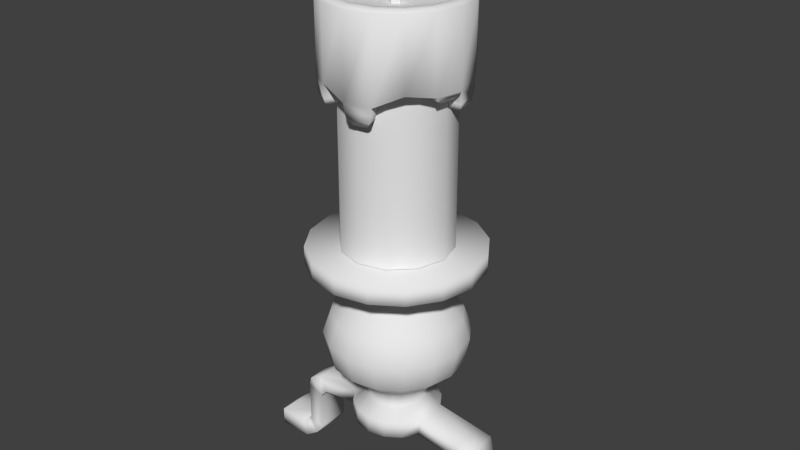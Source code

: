 # Source: candle_man.blend  (saved by Blender 2.67.0; exported with 4.5.12 LTS)
import bpy
from mathutils import Matrix  # noqa: F401  (used for matrix-valued properties, if any)

bpy.ops.wm.read_factory_settings(use_empty=True)
scene = bpy.context.scene
scene.name = 'Scene'

# ---- collections
col_collection_1 = bpy.data.collections.new('Collection 1'); scene.collection.children.link(col_collection_1)

# ---- world
world_world = bpy.data.worlds.new('World'); scene.world = world_world
world_world.color = (0.05088, 0.05088, 0.05088)
world_world.use_sun_shadow = False
world_world.sun_shadow_jitter_overblur = 0.0
world_world.cycles.sampling_method = 'MANUAL'
world_world.cycles.sample_map_resolution = 256

# ---- meshes
me_cylinder_002 = bpy.data.meshes.new('Cylinder.002')
me_cylinder_002.from_pydata([(0.0, -0.2127, 0.1925), (0.0, -0.2127, -0.04905), (-0.08141, -0.1965, 0.1925), (-0.08141, -0.1965, -0.0203), (-0.1504, -0.1504, 0.1925), (-0.1504, -0.1504, -0.02785), (-0.1965, -0.08141, 0.1925), (-0.1965, -0.08141, -0.0235), (-0.2127, 9.299e-09, 0.1925), (-0.2127, 9.299e-09, -0.04194), (-0.1965, 0.08141, 0.1925), (-0.1965, 0.08141, -0.0398), (-0.1504, 0.1504, 0.1925), (-0.1504, 0.1504, -0.02083), (-0.08141, 0.1965, 0.1925), (-0.08141, 0.1965, -0.02785), (-3.212e-08, 0.2127, 0.1925), (-3.212e-08, 0.2127, -0.04934), (0.08141, 0.1965, 0.1925), (0.08141, 0.1965, -0.02785), (0.1504, 0.1504, 0.1925), (0.1504, 0.1504, -0.02175), (0.1965, 0.08141, 0.1925), (0.1965, 0.08141, -0.01117), (0.2127, -2.537e-09, 0.1925), (0.2127, -2.537e-09, -0.02785), (0.1965, -0.08141, 0.1925), (0.1965, -0.08141, -0.02785), (0.1504, -0.1504, 0.1925), (0.1504, -0.1504, -0.01505), (0.08141, -0.1965, 0.1925), (0.08141, -0.1965, -0.04955), (-4.107e-10, -0.2017, 0.2018), (-0.07719, -0.1864, 0.2018), (-0.1426, -0.1426, 0.2018), (-0.1864, -0.07719, 0.2018), (-0.2017, 8.694e-09, 0.2018), (-0.1864, 0.07719, 0.2018), (-0.1426, 0.1426, 0.2018), (-0.07719, 0.1864, 0.2018), (-3.087e-08, 0.2017, 0.2018), (0.07719, 0.1864, 0.2018), (0.1426, 0.1426, 0.2018), (0.1864, 0.07719, 0.2018), (0.2017, -2.529e-09, 0.2018), (0.1864, -0.07719, 0.2018), (0.1426, -0.1426, 0.2018), (0.07719, -0.1864, 0.2018), (-3.275e-09, -0.1774, 0.2018), (-0.06788, -0.1639, 0.2018), (-0.1254, -0.1254, 0.2018), (-0.1639, -0.06788, 0.2018), (-0.1774, 7.359e-09, 0.2018), (-0.1639, 0.06788, 0.2018), (-0.1254, 0.1254, 0.2018), (-0.06788, 0.1639, 0.2018), (-3.006e-08, 0.1774, 0.2018), (0.06788, 0.1639, 0.2018), (0.1254, 0.1254, 0.2018), (0.1639, 0.06788, 0.2018), (0.1774, -2.51e-09, 0.2018), (0.1639, -0.06788, 0.2018), (0.1254, -0.1254, 0.2018), (0.06788, -0.1639, 0.2018), (-4.056e-09, -0.1686, 0.1956), (-0.06452, -0.1558, 0.1956), (-0.1192, -0.1192, 0.1956), (-0.1558, -0.06452, 0.1956), (-0.1686, 6.837e-09, 0.1956), (-0.1558, 0.06452, 0.1956), (-0.1192, 0.1192, 0.1956), (-0.06452, 0.1558, 0.1956), (-2.951e-08, 0.1686, 0.1956), (0.06452, 0.1558, 0.1956), (0.1192, 0.1192, 0.1956), (0.1558, 0.06452, 0.1956), (0.1686, -2.543e-09, 0.1956), (0.1558, -0.06452, 0.1956), (0.1192, -0.1192, 0.1956), (0.06452, -0.1558, 0.1956), (-5.496e-09, -0.1546, 0.1784), (-0.05917, -0.1428, 0.1784), (-0.1093, -0.1093, 0.1784), (-0.1428, -0.05917, 0.1784), (-0.1546, 6.424e-09, 0.1784), (-0.1428, 0.05917, 0.1784), (-0.1093, 0.1093, 0.1784), (-0.05917, 0.1428, 0.1784), (-2.884e-08, 0.1546, 0.1784), (0.05917, 0.1428, 0.1784), (0.1093, 0.1093, 0.1784), (0.1428, 0.05917, 0.1784), (0.1546, -2.178e-09, 0.1784), (0.1428, -0.05917, 0.1784), (0.1093, -0.1093, 0.1784), (0.05917, -0.1428, 0.1784), (-6.899e-09, -0.1427, 0.1656), (-0.05462, -0.1319, 0.1656), (-0.1009, -0.1009, 0.1656), (-0.1319, -0.05462, 0.1656), (-0.1427, 5.545e-09, 0.1656), (-0.1319, 0.05462, 0.1656), (-0.1009, 0.1009, 0.1656), (-0.05462, 0.1319, 0.1656), (-2.845e-08, 0.1427, 0.1656), (0.05462, 0.1319, 0.1656), (0.1009, 0.1009, 0.1656), (0.1319, 0.05462, 0.1656), (0.1427, -2.396e-09, 0.1656), (0.1319, -0.05462, 0.1656), (0.1009, -0.1009, 0.1656), (0.05462, -0.1319, 0.1656), (-2.039e-09, -0.158, -0.04905), (-0.06046, -0.146, -0.0203), (-0.1117, -0.1117, -0.02785), (-0.146, -0.06046, -0.0235), (-0.158, 6.295e-09, -0.04194), (-0.146, 0.06046, -0.0398), (-0.1117, 0.1117, -0.02083), (-0.06046, 0.146, -0.02785), (-2.59e-08, 0.158, -0.04934), (0.06046, 0.146, -0.02785), (0.1117, 0.1117, -0.02175), (0.146, 0.06046, -0.01117), (0.158, -2.496e-09, -0.02785), (0.146, -0.06046, -0.02785), (0.1117, -0.1117, -0.01505), (0.06046, -0.146, -0.04955), (0.01808, -0.1952, -0.1091), (0.058, -0.1872, -0.1091), (0.01808, -0.1684, -0.1091), (0.04773, -0.1625, -0.1091), (-0.09041, -0.1757, -0.08538), (-0.1277, -0.1508, -0.08538), (-0.07909, -0.1484, -0.08538), (-0.1068, -0.1298, -0.08538), (-0.1506, -0.1365, -0.04804), (-0.1837, -0.08693, -0.04804), (-0.1228, -0.1087, -0.04804), (-0.1474, -0.0719, -0.04804), (-0.1984, 0.01473, -0.1004), (-0.189, 0.06233, -0.1004), (-0.1664, 0.01473, -0.1004), (-0.1594, 0.05009, -0.1004), (-0.1238, 0.1508, -0.07244), (-0.09198, 0.1721, -0.07244), (-0.1059, 0.133, -0.07244), (-0.08233, 0.1488, -0.07244), (-0.05975, 0.1879, -0.1393), (-0.01672, 0.1965, -0.1393), (-0.04868, 0.1612, -0.1393), (-0.01672, 0.1676, -0.1393), (0.08789, 0.1815, -0.05688), (0.1341, 0.1507, -0.05688), (0.07386, 0.1477, -0.05688), (0.1082, 0.1248, -0.05688), (0.1887, 0.06166, -0.08717), (0.1979, 0.01524, -0.08717), (0.1599, 0.04972, -0.08717), (0.1667, 0.01524, -0.08717), (0.1952, -0.01805, -0.05009), (0.1873, -0.05803, -0.05009), (0.1683, -0.01805, -0.05009), (0.1624, -0.04775, -0.05009), (0.05914, -0.1477, -0.07273), (0.07897, -0.1956, -0.07273), (0.001884, -0.2109, -0.07273), (0.001884, -0.1591, -0.07273), (0.006739, -0.1619, -0.09411), (0.07268, -0.1931, -0.09411), (0.006739, -0.2062, -0.09411), (0.05572, -0.1521, -0.09411), (-0.1592, 0.002167, -0.06352), (-0.2106, 0.002167, -0.06352), (-0.1954, 0.0786, -0.06352), (-0.148, 0.05894, -0.06352), (0.1105, 0.1163, -0.04382), (0.0652, 0.1466, -0.04382), (0.0837, 0.1912, -0.04382), (0.1447, 0.1505, -0.04382), (0.1493, -0.05787, -0.03897), (0.1601, -0.003689, -0.03897), (0.1946, -0.07663, -0.03897), (0.2092, -0.003689, -0.03897), (-0.1509, -0.1187, -0.05761), (-0.1674, -0.09399, -0.05761), (-0.1371, -0.1048, -0.05761), (-0.1493, -0.0865, -0.05761), (-0.1101, -0.1176, -0.0754), (-0.06653, -0.1468, -0.0754), (-0.08434, -0.1898, -0.0754), (-0.143, -0.1505, -0.0754), (-0.07852, 0.1954, -0.1061), (-0.002228, 0.2106, -0.1061), (-0.05889, 0.148, -0.1061), (-0.002228, 0.1593, -0.1061), (-0.06303, -0.1463, -0.06399), (-0.08265, -0.1937, -0.06399), (-0.111, -0.1142, -0.06399), (-0.1473, -0.1505, -0.06399), (-0.1613, 0.005802, -0.08513), (-0.1513, 0.05638, -0.08513), (-0.2071, 0.005802, -0.08513), (-0.1936, 0.07389, -0.08513), (-0.004621, 0.1606, -0.1242), (-0.004621, 0.2082, -0.1242), (-0.05721, 0.1502, -0.1242), (-0.07542, 0.1942, -0.1242), (-0.1106, 0.1157, -0.05237), (-0.1454, 0.1505, -0.05237), (-0.0834, 0.1919, -0.05237), (-0.06458, 0.1465, -0.05237), (-0.1097, 0.1192, -0.0624), (-0.08511, 0.188, -0.0624), (-0.06812, 0.147, -0.0624), (-0.1411, 0.1506, -0.0624), (0.1521, 0.05572, -0.07641), (0.2062, 0.006729, -0.07641), (0.1619, 0.006729, -0.07641), (0.1931, 0.07269, -0.07641), (0.16, 0.003509, -0.06566), (0.2093, 0.003509, -0.06566), (0.1947, 0.07686, -0.06566), (0.1492, 0.05799, -0.06566)], [], [(0, 2, 3, 1), (2, 4, 5, 3), (4, 6, 7, 5), (6, 8, 9, 7), (8, 10, 11, 9), (10, 12, 13, 11), (12, 14, 15, 13), (14, 16, 17, 15), (16, 18, 19, 17), (18, 20, 21, 19), (20, 22, 23, 21), (22, 24, 25, 23), (24, 26, 27, 25), (26, 28, 29, 27), (169, 129, 131, 171), (30, 0, 1, 31), (28, 30, 31, 29), (14, 39, 40, 16), (43, 59, 60, 44), (10, 37, 38, 12), (6, 35, 36, 8), (2, 33, 34, 4), (28, 46, 47, 30), (24, 44, 45, 26), (0, 32, 33, 2), (20, 42, 43, 22), (16, 40, 41, 18), (12, 38, 39, 14), (8, 36, 37, 10), (4, 34, 35, 6), (30, 47, 32, 0), (26, 45, 46, 28), (22, 43, 44, 24), (18, 41, 42, 20), (58, 74, 75, 59), (37, 53, 54, 38), (44, 60, 61, 45), (38, 54, 55, 39), (32, 48, 49, 33), (45, 61, 62, 46), (39, 55, 56, 40), (33, 49, 50, 34), (46, 62, 63, 47), (40, 56, 57, 41), (34, 50, 51, 35), (47, 63, 48, 32), (41, 57, 58, 42), (35, 51, 52, 36), (42, 58, 59, 43), (36, 52, 53, 37), (79, 95, 80, 64), (52, 68, 69, 53), (59, 75, 76, 60), (53, 69, 70, 54), (60, 76, 77, 61), (54, 70, 71, 55), (48, 64, 65, 49), (61, 77, 78, 62), (55, 71, 72, 56), (49, 65, 66, 50), (62, 78, 79, 63), (56, 72, 73, 57), (50, 66, 67, 51), (63, 79, 64, 48), (57, 73, 74, 58), (51, 67, 68, 52), (94, 110, 111, 95), (73, 89, 90, 74), (67, 83, 84, 68), (74, 90, 91, 75), (68, 84, 85, 69), (75, 91, 92, 76), (69, 85, 86, 70), (76, 92, 93, 77), (70, 86, 87, 71), (64, 80, 81, 65), (77, 93, 94, 78), (71, 87, 88, 72), (65, 81, 82, 66), (78, 94, 95, 79), (72, 88, 89, 73), (66, 82, 83, 67), (96, 111, 110, 109, 108, 107, 106, 105, 104, 103, 102, 101, 100, 99, 98, 97), (88, 104, 105, 89), (82, 98, 99, 83), (95, 111, 96, 80), (89, 105, 106, 90), (83, 99, 100, 84), (90, 106, 107, 91), (84, 100, 101, 85), (91, 107, 108, 92), (85, 101, 102, 86), (92, 108, 109, 93), (86, 102, 103, 87), (80, 96, 97, 81), (93, 109, 110, 94), (87, 103, 104, 88), (81, 97, 98, 82), (128, 130, 131, 129), (29, 126, 125, 27), (219, 156, 158, 216), (205, 149, 148, 207), (13, 118, 117, 11), (9, 116, 115, 7), (188, 135, 133, 191), (31, 127, 126, 29), (182, 161, 160, 183), (3, 113, 112, 1), (23, 123, 122, 21), (19, 121, 120, 17), (215, 144, 146, 212), (202, 140, 142, 200), (5, 136, 138, 114), (168, 130, 128, 170), (170, 128, 129, 169), (133, 135, 134, 132), (191, 133, 132, 190), (190, 132, 134, 189), (7, 137, 136, 5), (115, 139, 137, 7), (141, 143, 142, 140), (203, 141, 140, 202), (201, 143, 141, 203), (145, 147, 146, 144), (214, 147, 145, 213), (213, 145, 144, 215), (149, 151, 150, 148), (207, 148, 150, 206), (204, 151, 149, 205), (153, 155, 154, 152), (178, 152, 154, 177), (179, 153, 152, 178), (176, 155, 153, 179), (157, 159, 158, 156), (218, 159, 157, 217), (217, 157, 156, 219), (161, 163, 162, 160), (183, 160, 162, 181), (180, 163, 161, 182), (31, 165, 164, 127), (112, 167, 166, 1), (1, 166, 165, 31), (165, 169, 171, 164), (167, 168, 170, 166), (173, 202, 200, 172), (199, 191, 190, 197), (166, 170, 169, 165), (5, 199, 197, 3), (3, 197, 196, 113), (117, 175, 174, 11), (114, 198, 199, 5), (198, 188, 191, 199), (197, 190, 189, 196), (11, 174, 173, 9), (9, 173, 172, 116), (193, 205, 207, 192), (174, 203, 202, 173), (120, 195, 193, 17), (137, 185, 184, 136), (175, 201, 203, 174), (192, 207, 206, 194), (17, 193, 192, 15), (15, 192, 194, 119), (139, 187, 185, 137), (195, 204, 205, 193), (185, 187, 186, 184), (15, 210, 209, 13), (136, 184, 186, 138), (119, 211, 210, 15), (13, 209, 208, 118), (211, 214, 213, 210), (209, 215, 212, 208), (19, 178, 177, 121), (122, 176, 179, 21), (124, 220, 221, 25), (210, 213, 215, 209), (25, 221, 222, 23), (21, 179, 178, 19), (25, 183, 181, 124), (221, 217, 219, 222), (23, 222, 223, 123), (222, 219, 216, 223), (125, 180, 182, 27), (220, 218, 217, 221), (27, 182, 183, 25)])
me_cylinder_002.polygons.foreach_set('use_smooth', [True] * 185)
_uv = me_cylinder_002.uv_layers.new(name='UVMap')
_uv.uv.foreach_set('vector', [0.7572, 0.6081, 0.7484, 0.6315, 0.9186, 0.7015, 0.9467, 0.6632, 0.7484, 0.6315, 0.7378, 0.6537, 0.9018, 0.7464, 0.9186, 0.7015, 0.7378, 0.6537, 0.7251, 0.6746, 0.8694, 0.7779, 0.9018, 0.7464, 0.7251, 0.6746, 0.7106, 0.694, 0.8518, 0.8179, 0.8694, 0.7779, 0.7106, 0.694, 0.6938, 0.7116, 0.8264, 0.8449, 0.8518, 0.8179, 0.6938, 0.7116, 0.6758, 0.7268, 0.7899, 0.8679, 0.8264, 0.8449, 0.6758, 0.7268, 0.6565, 0.7402, 0.7594, 0.9048, 0.7899, 0.8679, 0.6565, 0.7402, 0.6361, 0.7513, 0.7205, 0.9369, 0.7594, 0.9048, 0.6361, 0.7513, 0.6141, 0.7604, 0.6731, 0.9294, 0.7205, 0.9369, 0.6141, 0.7604, 0.5906, 0.7667, 0.6348, 0.931, 0.6731, 0.9294, 0.5906, 0.7667, 0.5662, 0.7698, 0.5944, 0.9322, 0.6348, 0.931, 0.5662, 0.7698, 0.54, 0.7694, 0.5583, 0.9372, 0.5944, 0.9322, 0.7667, 0.4952, 0.7696, 0.527, 0.9393, 0.5424, 0.9391, 0.5097, 0.7696, 0.527, 0.7682, 0.5557, 0.9297, 0.5824, 0.9393, 0.5424, 0.9783, 0.642, 0.9838, 0.6463, 0.9904, 0.6464, 0.9898, 0.6354, 0.7641, 0.5826, 0.7572, 0.6081, 0.9467, 0.6632, 0.9522, 0.6272, 0.7682, 0.5557, 0.7641, 0.5826, 0.9522, 0.6272, 0.9297, 0.5824, 0.6565, 0.7402, 0.6533, 0.7349, 0.6334, 0.7458, 0.6361, 0.7513, 0.5658, 0.7633, 0.5656, 0.7558, 0.5428, 0.7548, 0.5409, 0.7624, 0.6938, 0.7116, 0.6895, 0.707, 0.672, 0.7219, 0.6758, 0.7268, 0.7251, 0.6746, 0.7198, 0.671, 0.7056, 0.6899, 0.7106, 0.694, 0.7484, 0.6315, 0.7424, 0.629, 0.7321, 0.6507, 0.7378, 0.6537, 0.7682, 0.5557, 0.761, 0.5551, 0.7572, 0.5813, 0.7641, 0.5826, 0.7667, 0.4952, 0.7582, 0.497, 0.7619, 0.5273, 0.7696, 0.527, 0.7572, 0.6081, 0.7508, 0.606, 0.7424, 0.629, 0.7484, 0.6315, 0.5906, 0.7667, 0.5894, 0.7604, 0.5658, 0.7633, 0.5662, 0.7698, 0.6361, 0.7513, 0.6334, 0.7458, 0.6121, 0.7544, 0.6141, 0.7604, 0.6758, 0.7268, 0.672, 0.7219, 0.6533, 0.7349, 0.6565, 0.7402, 0.7106, 0.694, 0.7056, 0.6899, 0.6895, 0.707, 0.6938, 0.7116, 0.7378, 0.6537, 0.7321, 0.6507, 0.7198, 0.671, 0.7251, 0.6746, 0.7641, 0.5826, 0.7572, 0.5813, 0.7508, 0.606, 0.7572, 0.6081, 0.7696, 0.527, 0.7619, 0.5273, 0.761, 0.5551, 0.7682, 0.5557, 0.5662, 0.7698, 0.5658, 0.7633, 0.5409, 0.7624, 0.54, 0.7694, 0.6141, 0.7604, 0.6121, 0.7544, 0.5894, 0.7604, 0.5906, 0.7667, 0.5881, 0.753, 0.5872, 0.7483, 0.5654, 0.7509, 0.5656, 0.7558, 0.6895, 0.707, 0.6844, 0.7015, 0.6676, 0.7161, 0.672, 0.7219, 0.7582, 0.497, 0.7487, 0.5004, 0.7527, 0.5276, 0.7619, 0.5273, 0.672, 0.7219, 0.6676, 0.7161, 0.6495, 0.7286, 0.6533, 0.7349, 0.7508, 0.606, 0.7431, 0.6036, 0.7352, 0.6259, 0.7424, 0.629, 0.7619, 0.5273, 0.7527, 0.5276, 0.7524, 0.5543, 0.761, 0.5551, 0.6533, 0.7349, 0.6495, 0.7286, 0.6303, 0.7391, 0.6334, 0.7458, 0.7424, 0.629, 0.7352, 0.6259, 0.7254, 0.647, 0.7321, 0.6507, 0.761, 0.5551, 0.7524, 0.5543, 0.7491, 0.5796, 0.7572, 0.5813, 0.6334, 0.7458, 0.6303, 0.7391, 0.6098, 0.7474, 0.6121, 0.7544, 0.7321, 0.6507, 0.7254, 0.647, 0.7135, 0.6667, 0.7198, 0.671, 0.7572, 0.5813, 0.7491, 0.5796, 0.7431, 0.6036, 0.7508, 0.606, 0.6121, 0.7544, 0.6098, 0.7474, 0.5881, 0.753, 0.5894, 0.7604, 0.7198, 0.671, 0.7135, 0.6667, 0.6999, 0.685, 0.7056, 0.6899, 0.5894, 0.7604, 0.5881, 0.753, 0.5656, 0.7558, 0.5658, 0.7633, 0.7056, 0.6899, 0.6999, 0.685, 0.6844, 0.7015, 0.6895, 0.707, 0.7438, 0.5786, 0.7249, 0.5756, 0.7203, 0.5971, 0.7383, 0.602, 0.6999, 0.685, 0.6962, 0.6819, 0.6812, 0.6981, 0.6844, 0.7015, 0.5656, 0.7558, 0.5654, 0.7509, 0.5436, 0.7501, 0.5428, 0.7548, 0.6844, 0.7015, 0.6812, 0.6981, 0.6648, 0.7124, 0.6676, 0.7161, 0.7487, 0.5004, 0.7431, 0.5019, 0.7469, 0.528, 0.7527, 0.5276, 0.6676, 0.7161, 0.6648, 0.7124, 0.6471, 0.7247, 0.6495, 0.7286, 0.7431, 0.6036, 0.7383, 0.602, 0.7306, 0.624, 0.7352, 0.6259, 0.7527, 0.5276, 0.7469, 0.528, 0.7469, 0.5539, 0.7524, 0.5543, 0.6495, 0.7286, 0.6471, 0.7247, 0.6284, 0.7349, 0.6303, 0.7391, 0.7352, 0.6259, 0.7306, 0.624, 0.7211, 0.6446, 0.7254, 0.647, 0.7524, 0.5543, 0.7469, 0.5539, 0.7438, 0.5786, 0.7491, 0.5796, 0.6303, 0.7391, 0.6284, 0.7349, 0.6084, 0.7429, 0.6098, 0.7474, 0.7254, 0.647, 0.7211, 0.6446, 0.7095, 0.664, 0.7135, 0.6667, 0.7491, 0.5796, 0.7438, 0.5786, 0.7383, 0.602, 0.7431, 0.6036, 0.6098, 0.7474, 0.6084, 0.7429, 0.5872, 0.7483, 0.5881, 0.753, 0.7135, 0.6667, 0.7095, 0.664, 0.6962, 0.6819, 0.6999, 0.685, 0.7272, 0.5531, 0.7148, 0.5527, 0.7131, 0.5738, 0.7249, 0.5756, 0.6084, 0.7429, 0.603, 0.7269, 0.5842, 0.7316, 0.5872, 0.7483, 0.7095, 0.664, 0.6947, 0.6544, 0.6827, 0.6709, 0.6962, 0.6819, 0.5872, 0.7483, 0.5842, 0.7316, 0.5648, 0.7335, 0.5654, 0.7509, 0.6962, 0.6819, 0.6827, 0.6709, 0.6691, 0.6858, 0.6812, 0.6981, 0.5654, 0.7509, 0.5648, 0.7335, 0.5444, 0.732, 0.5436, 0.7501, 0.6812, 0.6981, 0.6691, 0.6858, 0.6542, 0.6991, 0.6648, 0.7124, 0.7431, 0.5019, 0.7225, 0.5048, 0.7267, 0.5296, 0.7469, 0.528, 0.6648, 0.7124, 0.6542, 0.6991, 0.6381, 0.7104, 0.6471, 0.7247, 0.7383, 0.602, 0.7203, 0.5971, 0.7137, 0.6174, 0.7306, 0.624, 0.7469, 0.528, 0.7267, 0.5296, 0.7272, 0.5531, 0.7469, 0.5539, 0.6471, 0.7247, 0.6381, 0.7104, 0.6211, 0.7198, 0.6284, 0.7349, 0.7306, 0.624, 0.7137, 0.6174, 0.7051, 0.6365, 0.7211, 0.6446, 0.7469, 0.5539, 0.7272, 0.5531, 0.7249, 0.5756, 0.7438, 0.5786, 0.6284, 0.7349, 0.6211, 0.7198, 0.603, 0.7269, 0.6084, 0.7429, 0.7211, 0.6446, 0.7051, 0.6365, 0.6947, 0.6544, 0.7095, 0.664, 0.9385, 0.8573, 0.912, 0.8573, 0.8876, 0.8674, 0.8689, 0.8862, 0.8588, 0.9106, 0.8588, 0.9371, 0.8689, 0.9615, 0.8876, 0.9802, 0.912, 0.9903, 0.9385, 0.9903, 0.9629, 0.9802, 0.9817, 0.9615, 0.9918, 0.9371, 0.9918, 0.9106, 0.9817, 0.8862, 0.9629, 0.8674, 0.6211, 0.7198, 0.6166, 0.7103, 0.5998, 0.717, 0.603, 0.7269, 0.7051, 0.6365, 0.6951, 0.6314, 0.6854, 0.6484, 0.6947, 0.6544, 0.7249, 0.5756, 0.7131, 0.5738, 0.709, 0.5941, 0.7203, 0.5971, 0.603, 0.7269, 0.5998, 0.717, 0.5824, 0.7214, 0.5842, 0.7316, 0.6947, 0.6544, 0.6854, 0.6484, 0.6742, 0.664, 0.6827, 0.6709, 0.5842, 0.7316, 0.5824, 0.7214, 0.5647, 0.7232, 0.5648, 0.7335, 0.6827, 0.6709, 0.6742, 0.664, 0.6614, 0.6782, 0.6691, 0.6858, 0.5648, 0.7335, 0.5647, 0.7232, 0.5469, 0.7216, 0.5444, 0.732, 0.6691, 0.6858, 0.6614, 0.6782, 0.6475, 0.6907, 0.6542, 0.6991, 0.7225, 0.5048, 0.7095, 0.5093, 0.714, 0.5311, 0.7267, 0.5296, 0.6542, 0.6991, 0.6475, 0.6907, 0.6325, 0.7015, 0.6381, 0.7104, 0.7203, 0.5971, 0.709, 0.5941, 0.703, 0.6134, 0.7137, 0.6174, 0.7267, 0.5296, 0.714, 0.5311, 0.7148, 0.5527, 0.7272, 0.5531, 0.6381, 0.7104, 0.6325, 0.7015, 0.6166, 0.7103, 0.6211, 0.7198, 0.7137, 0.6174, 0.703, 0.6134, 0.6951, 0.6314, 0.7051, 0.6365, 0.982, 0.6536, 0.9893, 0.6562, 0.9904, 0.6464, 0.9838, 0.6463, 0.9297, 0.5824, 0.9542, 0.5798, 0.9612, 0.5545, 0.9393, 0.5424, 0.5681, 0.9651, 0.5649, 0.9681, 0.5643, 0.975, 0.5717, 0.9758, 0.7431, 0.9801, 0.7472, 0.9843, 0.7537, 0.983, 0.7549, 0.9774, 0.7899, 0.8679, 0.8106, 0.8749, 0.8278, 0.8661, 0.8264, 0.8449, 0.8518, 0.8179, 0.873, 0.8167, 0.8832, 0.7983, 0.8694, 0.7779, 0.9475, 0.7506, 0.9503, 0.7437, 0.9437, 0.7403, 0.9394, 0.7417, 0.9522, 0.6272, 0.9683, 0.6111, 0.9542, 0.5798, 0.9297, 0.5824, 0.9468, 0.5371, 0.9544, 0.5312, 0.9548, 0.5195, 0.9474, 0.5144, 0.9186, 0.7015, 0.9419, 0.7003, 0.9575, 0.6819, 0.9467, 0.6632, 0.5944, 0.9322, 0.6044, 0.9513, 0.6253, 0.9523, 0.6348, 0.931, 0.6731, 0.9294, 0.683, 0.9518, 0.7066, 0.9561, 0.7205, 0.9369, 0.7983, 0.8956, 0.8001, 0.9002, 0.805, 0.9027, 0.8088, 0.897, 0.8638, 0.8436, 0.866, 0.8495, 0.8719, 0.853, 0.8761, 0.8441, 0.9018, 0.7464, 0.9029, 0.7689, 0.9124, 0.7759, 0.9213, 0.7665, 0.9843, 0.6666, 0.9893, 0.6562, 0.982, 0.6536, 0.9752, 0.6563, 0.9752, 0.6563, 0.982, 0.6536, 0.9838, 0.6463, 0.9783, 0.642, 0.9437, 0.7403, 0.9503, 0.7437, 0.9522, 0.7345, 0.9461, 0.7337, 0.9394, 0.7417, 0.9437, 0.7403, 0.9461, 0.7337, 0.9433, 0.7304, 0.9433, 0.7304, 0.9461, 0.7337, 0.9522, 0.7345, 0.9537, 0.728, 0.8694, 0.7779, 0.8906, 0.7788, 0.9029, 0.7689, 0.9018, 0.7464, 0.8832, 0.7983, 0.8964, 0.7898, 0.8906, 0.7788, 0.8694, 0.7779, 0.8604, 0.8546, 0.8653, 0.8612, 0.8719, 0.853, 0.866, 0.8495, 0.8542, 0.8534, 0.8604, 0.8546, 0.866, 0.8495, 0.8638, 0.8436, 0.8561, 0.8664, 0.8653, 0.8612, 0.8604, 0.8546, 0.8542, 0.8534, 0.7962, 0.9056, 0.8011, 0.9097, 0.805, 0.9027, 0.8001, 0.9002, 0.7969, 0.9161, 0.8011, 0.9097, 0.7962, 0.9056, 0.7908, 0.9059, 0.7908, 0.9059, 0.7962, 0.9056, 0.8001, 0.9002, 0.7983, 0.8956, 0.7472, 0.9843, 0.7477, 0.9914, 0.7563, 0.9885, 0.7537, 0.983, 0.7549, 0.9774, 0.7537, 0.983, 0.7563, 0.9885, 0.7647, 0.9839, 0.7373, 0.9912, 0.7477, 0.9914, 0.7472, 0.9843, 0.7431, 0.9801, 0.6508, 0.9489, 0.65, 0.9598, 0.6636, 0.9582, 0.6618, 0.9491, 0.6656, 0.9421, 0.6618, 0.9491, 0.6636, 0.9582, 0.6729, 0.9564, 0.6459, 0.9433, 0.6508, 0.9489, 0.6618, 0.9491, 0.6656, 0.9421, 0.6397, 0.9587, 0.65, 0.9598, 0.6508, 0.9489, 0.6459, 0.9433, 0.5581, 0.9655, 0.5538, 0.9725, 0.5643, 0.975, 0.5649, 0.9681, 0.547, 0.9679, 0.5538, 0.9725, 0.5581, 0.9655, 0.5571, 0.9614, 0.5571, 0.9614, 0.5581, 0.9655, 0.5649, 0.9681, 0.5681, 0.9651, 0.9544, 0.5312, 0.9649, 0.532, 0.9642, 0.5186, 0.9548, 0.5195, 0.9474, 0.5144, 0.9548, 0.5195, 0.9642, 0.5186, 0.9646, 0.5061, 0.9653, 0.5449, 0.9649, 0.532, 0.9544, 0.5312, 0.9468, 0.5371, 0.9522, 0.6272, 0.9679, 0.636, 0.9808, 0.6227, 0.9683, 0.6111, 0.9575, 0.6819, 0.9719, 0.6751, 0.9638, 0.6592, 0.9467, 0.6632, 0.9467, 0.6632, 0.9638, 0.6592, 0.9679, 0.636, 0.9522, 0.6272, 0.9679, 0.636, 0.9783, 0.642, 0.9898, 0.6354, 0.9808, 0.6227, 0.9719, 0.6751, 0.9843, 0.6666, 0.9752, 0.6563, 0.9638, 0.6592, 0.8587, 0.8333, 0.8638, 0.8436, 0.8761, 0.8441, 0.8754, 0.8303, 0.9344, 0.7426, 0.9394, 0.7417, 0.9433, 0.7304, 0.9395, 0.7268, 0.9638, 0.6592, 0.9752, 0.6563, 0.9783, 0.642, 0.9679, 0.636, 0.9018, 0.7464, 0.9344, 0.7426, 0.9395, 0.7268, 0.9186, 0.7015, 0.9186, 0.7015, 0.9395, 0.7268, 0.9522, 0.7217, 0.9419, 0.7003, 0.8278, 0.8661, 0.8423, 0.8668, 0.8434, 0.85, 0.8264, 0.8449, 0.9213, 0.7665, 0.942, 0.7555, 0.9344, 0.7426, 0.9018, 0.7464, 0.942, 0.7555, 0.9475, 0.7506, 0.9394, 0.7417, 0.9344, 0.7426, 0.9395, 0.7268, 0.9433, 0.7304, 0.9537, 0.728, 0.9522, 0.7217, 0.8264, 0.8449, 0.8434, 0.85, 0.8587, 0.8333, 0.8518, 0.8179, 0.8518, 0.8179, 0.8587, 0.8333, 0.8754, 0.8303, 0.873, 0.8167, 0.7388, 0.9739, 0.7431, 0.9801, 0.7549, 0.9774, 0.7554, 0.9694, 0.8434, 0.85, 0.8542, 0.8534, 0.8638, 0.8436, 0.8587, 0.8333, 0.7066, 0.9561, 0.7279, 0.9845, 0.7388, 0.9739, 0.7205, 0.9369, 0.8906, 0.7788, 0.8977, 0.7797, 0.9031, 0.7757, 0.9029, 0.7689, 0.8423, 0.8668, 0.8561, 0.8664, 0.8542, 0.8534, 0.8434, 0.85, 0.7554, 0.9694, 0.7549, 0.9774, 0.7647, 0.9839, 0.7699, 0.9739, 0.7205, 0.9369, 0.7388, 0.9739, 0.7554, 0.9694, 0.7594, 0.9048, 0.7594, 0.9048, 0.7554, 0.9694, 0.7699, 0.9739, 0.7784, 0.9265, 0.8964, 0.7898, 0.9012, 0.7839, 0.8977, 0.7797, 0.8906, 0.7788, 0.7279, 0.9845, 0.7373, 0.9912, 0.7431, 0.9801, 0.7388, 0.9739, 0.8977, 0.7797, 0.9012, 0.7839, 0.9062, 0.7795, 0.9031, 0.7757, 0.7594, 0.9048, 0.7855, 0.9057, 0.796, 0.891, 0.7899, 0.8679, 0.9029, 0.7689, 0.9031, 0.7757, 0.9062, 0.7795, 0.9124, 0.7759, 0.7784, 0.9265, 0.7916, 0.9195, 0.7855, 0.9057, 0.7594, 0.9048, 0.7899, 0.8679, 0.796, 0.891, 0.8097, 0.8913, 0.8106, 0.8749, 0.7916, 0.9195, 0.7969, 0.9161, 0.7908, 0.9059, 0.7855, 0.9057, 0.796, 0.891, 0.7983, 0.8956, 0.8088, 0.897, 0.8097, 0.8913, 0.6731, 0.9294, 0.6656, 0.9421, 0.6729, 0.9564, 0.683, 0.9518, 0.6253, 0.9523, 0.6397, 0.9587, 0.6459, 0.9433, 0.6348, 0.931, 0.54, 0.9379, 0.5434, 0.9619, 0.5566, 0.9569, 0.5583, 0.9372, 0.7855, 0.9057, 0.7908, 0.9059, 0.7983, 0.8956, 0.796, 0.891, 0.5583, 0.9372, 0.5566, 0.9569, 0.5713, 0.9615, 0.5944, 0.9322, 0.6348, 0.931, 0.6459, 0.9433, 0.6656, 0.9421, 0.6731, 0.9294, 0.9391, 0.5097, 0.9474, 0.5144, 0.9646, 0.5061, 0.9604, 0.4964, 0.5566, 0.9569, 0.5571, 0.9614, 0.5681, 0.9651, 0.5713, 0.9615, 0.5944, 0.9322, 0.5713, 0.9615, 0.5782, 0.9737, 0.6044, 0.9513, 0.5713, 0.9615, 0.5681, 0.9651, 0.5717, 0.9758, 0.5782, 0.9737, 0.9612, 0.5545, 0.9653, 0.5449, 0.9468, 0.5371, 0.9393, 0.5424, 0.5434, 0.9619, 0.547, 0.9679, 0.5571, 0.9614, 0.5566, 0.9569, 0.9393, 0.5424, 0.9468, 0.5371, 0.9474, 0.5144, 0.9391, 0.5097])
me_cylinder_002.use_remesh_preserve_volume = False
me_cylinder_002.use_remesh_preserve_attributes = False
me_cylinder_002.use_mirror_vertex_groups = False
me_cylinder_002.update()
me_cylinder_003 = bpy.data.meshes.new('Cylinder.003')
me_cylinder_003.from_pydata([(-3.124e-10, -0.02721, 0.1906), (0.0, -0.02365, -0.0167), (-0.03242, -0.01778, 0.1906), (-0.02048, -0.01183, -0.0167), (-0.03242, 0.01778, 0.1906), (-0.02048, 0.01183, -0.0167), (2.796e-09, 0.02721, 0.1906), (2.068e-09, 0.02365, -0.0167), (0.02427, 0.01778, 0.1906), (0.02048, 0.01183, -0.0167), (0.02427, -0.01778, 0.1906), (0.02048, -0.01183, -0.0167), (0.0, -0.02365, 0.1272), (-0.02048, -0.01183, 0.1272), (-0.02048, 0.01183, 0.1272), (2.068e-09, 0.02365, 0.1272), (0.02048, 0.01183, 0.1272), (0.02048, -0.01183, 0.1272), (0.02427, 0.01778, 0.136), (2.796e-09, 0.02721, 0.136), (-0.03242, 0.01778, 0.136), (-0.03242, -0.01778, 0.136), (-3.124e-10, -0.02721, 0.136), (0.02427, -0.01778, 0.136)], [], [(12, 13, 3, 1), (13, 14, 5, 3), (14, 15, 7, 5), (15, 16, 9, 7), (17, 12, 1, 11), (16, 17, 11, 9), (0, 10, 8, 6, 4, 2), (22, 21, 13, 12), (21, 20, 14, 13), (20, 19, 15, 14), (19, 18, 16, 15), (23, 22, 12, 17), (18, 23, 17, 16), (8, 10, 23, 18), (0, 2, 21, 22), (4, 6, 19, 20), (2, 4, 20, 21), (10, 0, 22, 23), (6, 8, 18, 19)])
_uv = me_cylinder_003.uv_layers.new(name='UVMap')
_uv.uv.foreach_set('vector', [0.4428, 0.8053, 0.4556, 0.8072, 0.4574, 0.7354, 0.4474, 0.735, 0.4556, 0.8072, 0.4682, 0.8087, 0.4675, 0.7355, 0.4574, 0.7354, 0.4682, 0.8087, 0.4808, 0.8074, 0.4783, 0.7353, 0.4675, 0.7355, 0.4808, 0.8074, 0.4925, 0.8061, 0.4888, 0.7349, 0.4783, 0.7353, 0.4318, 0.8024, 0.4428, 0.8053, 0.4474, 0.735, 0.4367, 0.7343, 0.4925, 0.8061, 0.5037, 0.8034, 0.5001, 0.7343, 0.4888, 0.7349, 0.4645, 0.8686, 0.4759, 0.8641, 0.4759, 0.8474, 0.4645, 0.843, 0.4492, 0.8474, 0.4492, 0.8641, 0.4417, 0.8095, 0.4554, 0.815, 0.4556, 0.8072, 0.4428, 0.8053, 0.4554, 0.815, 0.4682, 0.8153, 0.4682, 0.8087, 0.4556, 0.8072, 0.4682, 0.8153, 0.4813, 0.8118, 0.4808, 0.8074, 0.4682, 0.8087, 0.4813, 0.8118, 0.4922, 0.8109, 0.4925, 0.8061, 0.4808, 0.8074, 0.4304, 0.807, 0.4417, 0.8095, 0.4428, 0.8053, 0.4318, 0.8024, 0.4922, 0.8109, 0.5072, 0.8067, 0.5037, 0.8034, 0.4925, 0.8061, 0.4957, 0.8347, 0.5126, 0.8315, 0.5072, 0.8067, 0.4922, 0.8109, 0.4363, 0.833, 0.451, 0.8363, 0.4554, 0.815, 0.4417, 0.8095, 0.4677, 0.8377, 0.484, 0.8363, 0.4813, 0.8118, 0.4682, 0.8153, 0.451, 0.8363, 0.4677, 0.8377, 0.4682, 0.8153, 0.4554, 0.815, 0.4251, 0.8304, 0.4363, 0.833, 0.4417, 0.8095, 0.4304, 0.807, 0.484, 0.8363, 0.4957, 0.8347, 0.4922, 0.8109, 0.4813, 0.8118])
me_cylinder_003.use_remesh_preserve_volume = False
me_cylinder_003.use_remesh_preserve_attributes = False
me_cylinder_003.use_mirror_vertex_groups = False
me_cylinder_003.update()
me_cylinder_000 = bpy.data.meshes.new('Cylinder.000')
me_cylinder_000.from_pydata([(0.08367, 0.1449, 0.002954), (0.08367, 0.1449, 0.636), (0.1449, 0.08367, 0.002954), (0.1449, 0.08367, 0.636), (0.1673, -7.315e-09, 0.002954), (0.1673, -7.315e-09, 0.636), (0.1449, -0.08367, 0.002954), (0.1449, -0.08367, 0.636), (0.08367, -0.1449, 0.002954), (0.08367, -0.1449, 0.636), (0.08367, 0.1449, 0.3195), (0.1449, 0.08367, 0.3195), (0.1673, -7.315e-09, 0.3195), (0.1449, -0.08367, 0.3195), (0.08367, -0.1449, 0.3195), (0.1449, -0.08367, 0.1612), (0.08367, -0.1449, 0.4778), (0.1449, -0.08367, 0.4778), (0.08367, -0.1449, 0.1612), (0.08367, 0.1449, 0.1612), (0.1449, 0.08367, 0.1612), (0.1673, -7.315e-09, 0.1612), (0.1673, -7.315e-09, 0.4778), (0.1449, 0.08367, 0.4778), (0.08367, 0.1449, 0.4778), (0.0, 0.1673, 0.002954), (0.0, 0.1673, 0.636), (-0.08367, 0.1449, 0.002954), (-0.08367, 0.1449, 0.636), (-0.1449, 0.08367, 0.002954), (-0.1449, 0.08367, 0.636), (-0.1673, -7.315e-09, 0.002954), (-0.1673, -7.315e-09, 0.636), (-0.1449, -0.08367, 0.002954), (-0.1449, -0.08367, 0.636), (-0.08367, -0.1449, 0.002954), (-0.08367, -0.1449, 0.636), (0.0, -0.1673, 0.002954), (0.0, -0.1673, 0.636), (0.0, 0.1673, 0.3195), (-0.08367, 0.1449, 0.3195), (-0.1449, 0.08367, 0.3195), (-0.1673, -7.315e-09, 0.3195), (-0.1449, -0.08367, 0.3195), (-0.08367, -0.1449, 0.3195), (0.0, -0.1673, 0.3195), (-0.1449, -0.08367, 0.1612), (0.0, -0.1673, 0.4778), (-0.08367, -0.1449, 0.4778), (-0.1449, -0.08367, 0.4778), (-0.08367, -0.1449, 0.1612), (0.0, -0.1673, 0.1612), (0.0, 0.1673, 0.1612), (-0.08367, 0.1449, 0.1612), (-0.1449, 0.08367, 0.1612), (-0.1673, -7.315e-09, 0.1612), (-0.1673, -7.315e-09, 0.4778), (-0.1449, 0.08367, 0.4778), (-0.08367, 0.1449, 0.4778), (0.0, 0.1673, 0.4778)], [], [(59, 26, 1, 24), (24, 1, 3, 23), (23, 3, 5, 22), (22, 5, 7, 17), (17, 7, 9, 16), (16, 9, 38, 47), (52, 39, 10, 19), (19, 10, 11, 20), (20, 11, 12, 21), (21, 12, 13, 15), (15, 13, 14, 18), (18, 14, 45, 51), (0, 19, 20, 2), (6, 15, 18, 8), (11, 23, 22, 12), (14, 16, 47, 45), (2, 20, 21, 4), (25, 52, 19, 0), (10, 24, 23, 11), (13, 17, 16, 14), (4, 21, 15, 6), (39, 59, 24, 10), (12, 22, 17, 13), (8, 18, 51, 37), (59, 58, 28, 26), (58, 57, 30, 28), (57, 56, 32, 30), (56, 49, 34, 32), (49, 48, 36, 34), (48, 47, 38, 36), (52, 53, 40, 39), (53, 54, 41, 40), (54, 55, 42, 41), (55, 46, 43, 42), (46, 50, 44, 43), (50, 51, 45, 44), (27, 29, 54, 53), (33, 35, 50, 46), (41, 42, 56, 57), (44, 45, 47, 48), (29, 31, 55, 54), (25, 27, 53, 52), (40, 41, 57, 58), (43, 44, 48, 49), (31, 33, 46, 55), (39, 40, 58, 59), (42, 43, 49, 56), (35, 37, 51, 50)])
me_cylinder_000.polygons.foreach_set('use_smooth', [True] * 48)
_uv = me_cylinder_000.uv_layers.new(name='UVMap')
_uv.uv.foreach_set('vector', [0.2429, 0.923, 0.2429, 0.9959, 0.203, 0.9959, 0.203, 0.923, 0.203, 0.923, 0.203, 0.9959, 0.1631, 0.9959, 0.1631, 0.923, 0.1631, 0.923, 0.1631, 0.9959, 0.1232, 0.9959, 0.1232, 0.923, 0.1232, 0.923, 0.1232, 0.9959, 0.0833, 0.9959, 0.0833, 0.923, 0.0833, 0.923, 0.0833, 0.9959, 0.04339, 0.9959, 0.04339, 0.923, 0.04339, 0.923, 0.04339, 0.9959, 0.00349, 0.9959, 0.00349, 0.923, 0.2429, 0.7771, 0.2429, 0.85, 0.203, 0.85, 0.203, 0.7771, 0.203, 0.7771, 0.203, 0.85, 0.1631, 0.85, 0.1631, 0.7771, 0.1631, 0.7771, 0.1631, 0.85, 0.1232, 0.85, 0.1232, 0.7771, 0.1232, 0.7771, 0.1232, 0.85, 0.0833, 0.85, 0.0833, 0.7771, 0.0833, 0.7771, 0.0833, 0.85, 0.04339, 0.85, 0.04339, 0.7771, 0.04339, 0.7771, 0.04339, 0.85, 0.003489, 0.85, 0.003489, 0.7771, 0.203, 0.7042, 0.203, 0.7771, 0.1631, 0.7771, 0.1631, 0.7042, 0.0833, 0.7042, 0.0833, 0.7771, 0.04339, 0.7771, 0.04339, 0.7042, 0.1631, 0.85, 0.1631, 0.923, 0.1232, 0.923, 0.1232, 0.85, 0.04339, 0.85, 0.04339, 0.923, 0.00349, 0.923, 0.003489, 0.85, 0.1631, 0.7042, 0.1631, 0.7771, 0.1232, 0.7771, 0.1232, 0.7042, 0.2429, 0.7042, 0.2429, 0.7771, 0.203, 0.7771, 0.203, 0.7042, 0.203, 0.85, 0.203, 0.923, 0.1631, 0.923, 0.1631, 0.85, 0.0833, 0.85, 0.0833, 0.923, 0.04339, 0.923, 0.04339, 0.85, 0.1232, 0.7042, 0.1232, 0.7771, 0.0833, 0.7771, 0.0833, 0.7042, 0.2429, 0.85, 0.2429, 0.923, 0.203, 0.923, 0.203, 0.85, 0.1232, 0.85, 0.1232, 0.923, 0.0833, 0.923, 0.0833, 0.85, 0.04339, 0.7042, 0.04339, 0.7771, 0.003489, 0.7771, 0.003489, 0.7042, 0.2429, 0.923, 0.203, 0.923, 0.203, 0.9959, 0.2429, 0.9959, 0.203, 0.923, 0.1631, 0.923, 0.1631, 0.9959, 0.203, 0.9959, 0.1631, 0.923, 0.1232, 0.923, 0.1232, 0.9959, 0.1631, 0.9959, 0.1232, 0.923, 0.0833, 0.923, 0.0833, 0.9959, 0.1232, 0.9959, 0.0833, 0.923, 0.04339, 0.923, 0.04339, 0.9959, 0.0833, 0.9959, 0.04339, 0.923, 0.00349, 0.923, 0.00349, 0.9959, 0.04339, 0.9959, 0.2429, 0.7771, 0.203, 0.7771, 0.203, 0.85, 0.2429, 0.85, 0.203, 0.7771, 0.1631, 0.7771, 0.1631, 0.85, 0.203, 0.85, 0.1631, 0.7771, 0.1232, 0.7771, 0.1232, 0.85, 0.1631, 0.85, 0.1232, 0.7771, 0.0833, 0.7771, 0.0833, 0.85, 0.1232, 0.85, 0.0833, 0.7771, 0.04339, 0.7771, 0.04339, 0.85, 0.0833, 0.85, 0.04339, 0.7771, 0.003489, 0.7771, 0.003489, 0.85, 0.04339, 0.85, 0.203, 0.7042, 0.1631, 0.7042, 0.1631, 0.7771, 0.203, 0.7771, 0.0833, 0.7042, 0.04339, 0.7042, 0.04339, 0.7771, 0.0833, 0.7771, 0.1631, 0.85, 0.1232, 0.85, 0.1232, 0.923, 0.1631, 0.923, 0.04339, 0.85, 0.003489, 0.85, 0.00349, 0.923, 0.04339, 0.923, 0.1631, 0.7042, 0.1232, 0.7042, 0.1232, 0.7771, 0.1631, 0.7771, 0.2429, 0.7042, 0.203, 0.7042, 0.203, 0.7771, 0.2429, 0.7771, 0.203, 0.85, 0.1631, 0.85, 0.1631, 0.923, 0.203, 0.923, 0.0833, 0.85, 0.04339, 0.85, 0.04339, 0.923, 0.0833, 0.923, 0.1232, 0.7042, 0.0833, 0.7042, 0.0833, 0.7771, 0.1232, 0.7771, 0.2429, 0.85, 0.203, 0.85, 0.203, 0.923, 0.2429, 0.923, 0.1232, 0.85, 0.0833, 0.85, 0.0833, 0.923, 0.1232, 0.923, 0.04339, 0.7042, 0.003489, 0.7042, 0.003489, 0.7771, 0.04339, 0.7771])
me_cylinder_000.use_remesh_preserve_volume = False
me_cylinder_000.use_remesh_preserve_attributes = False
me_cylinder_000.use_mirror_vertex_groups = False
me_cylinder_000.update()
me_cylinder_001 = bpy.data.meshes.new('Cylinder.001')
me_cylinder_001.from_pydata([(0.1015, 0.245, 0.7454), (0.1015, 0.245, 0.7997), (0.1875, 0.1875, 0.7454), (0.1875, 0.1875, 0.7997), (0.245, 0.1015, 0.7454), (0.245, 0.1015, 0.7997), (0.2652, -1.159e-08, 0.7454), (0.2652, -1.159e-08, 0.7997), (0.245, -0.1015, 0.7454), (0.245, -0.1015, 0.7997), (0.1875, -0.1875, 0.7454), (0.1875, -0.1875, 0.7997), (0.1015, -0.245, 0.7454), (0.1015, -0.245, 0.7997), (0.05505, -0.1329, 0.7179), (0.1017, -0.1017, 0.7179), (0.1329, -0.05505, 0.7179), (0.1438, -6.287e-09, 0.7179), (0.1329, 0.05505, 0.7179), (0.1017, 0.1017, 0.7179), (0.05505, 0.1329, 0.7179), (0.04512, -0.1089, 0.6886), (0.08338, -0.08338, 0.6886), (0.1089, -0.04512, 0.6886), (0.1179, -5.154e-09, 0.6886), (0.1089, 0.04512, 0.6886), (0.08338, 0.08338, 0.6886), (0.04512, 0.1089, 0.6886), (0.04199, -0.1014, 0.6565), (0.07758, -0.07758, 0.6565), (0.1014, -0.04199, 0.6565), (0.1097, -4.796e-09, 0.6565), (0.1014, 0.04199, 0.6565), (0.07758, 0.07758, 0.6565), (0.04199, 0.1014, 0.6565), (0.05668, -0.1368, 0.632), (0.1047, -0.1047, 0.632), (0.1368, -0.05668, 0.632), (0.1481, -6.474e-09, 0.632), (0.1368, 0.05668, 0.632), (0.1047, 0.1047, 0.632), (0.05668, 0.1368, 0.632), (0.07539, -0.182, 0.5797), (0.1393, -0.1393, 0.5797), (0.182, -0.07539, 0.5797), (0.197, -8.612e-09, 0.5797), (0.182, 0.07539, 0.5797), (0.1393, 0.1393, 0.5797), (0.07539, 0.182, 0.5797), (0.08443, -0.2038, 0.5133), (0.156, -0.156, 0.5133), (0.2038, -0.08443, 0.5133), (0.2206, -9.643e-09, 0.5133), (0.2038, 0.08443, 0.5133), (0.156, 0.156, 0.5133), (0.08443, 0.2038, 0.5133), (0.07777, -0.1878, 0.4296), (0.1437, -0.1437, 0.4296), (0.1878, -0.07777, 0.4296), (0.2032, -8.884e-09, 0.4296), (0.1878, 0.07777, 0.4296), (0.1437, 0.1437, 0.4296), (0.07777, 0.1878, 0.4296), (0.04905, -0.1184, 0.3642), (0.09064, -0.09064, 0.3642), (0.1184, -0.04905, 0.3642), (0.1282, -5.603e-09, 0.3642), (0.1184, 0.04905, 0.3642), (0.09064, 0.09064, 0.3642), (0.04905, 0.1184, 0.3642), (0.03796, -0.09164, 0.3324), (0.07014, -0.07014, 0.3324), (0.09164, -0.03796, 0.3324), (0.09919, -4.336e-09, 0.3324), (0.09164, 0.03796, 0.3324), (0.07014, 0.07014, 0.3324), (0.03796, 0.09164, 0.3324), (0.03389, -0.08183, 0.2945), (0.06263, -0.06263, 0.2945), (0.08183, -0.03389, 0.2945), (0.08857, -3.871e-09, 0.2945), (0.08183, 0.03389, 0.2945), (0.06263, 0.06263, 0.2945), (0.03389, 0.08183, 0.2945), (0.0519, -0.1253, 0.2643), (0.09589, -0.09589, 0.2643), (0.1253, -0.0519, 0.2643), (0.1356, -5.928e-09, 0.2643), (0.1253, 0.0519, 0.2643), (0.09589, 0.09589, 0.2643), (0.0519, 0.1253, 0.2643), (0.0519, -0.1253, 0.2116), (0.09589, -0.09589, 0.2116), (0.1253, -0.0519, 0.2116), (0.2755, -0.0519, 0.2435), (0.1253, 0.0519, 0.2116), (0.09589, 0.09589, 0.2116), (0.0519, 0.1253, 0.2116), (0.2762, -3.104e-09, 0.2433), (0.2755, 0.0519, 0.2435), (0.2587, -0.0519, 0.1936), (0.2587, 0.0519, 0.1936), (0.3091, -0.06094, 0.2288), (0.3097, -9.999e-10, 0.2282), (0.3091, 0.06094, 0.2288), (0.2655, -0.06094, 0.1803), (0.2655, 0.06094, 0.1803), (0.3254, -0.0519, 0.1903), (0.3256, 4.101e-09, 0.1897), (0.3254, 0.0519, 0.1903), (0.2758, -0.0519, 0.1726), (0.2758, 0.0519, 0.1726), (0.3254, -0.0519, 0.06525), (0.3256, 4.101e-09, 0.06462), (0.3254, 0.0519, 0.06525), (0.2758, -0.0519, 0.04754), (0.2758, 0.0519, 0.04754), (0.3319, -0.05982, 0.05588), (0.3324, 4.539e-09, 0.0554), (0.3319, 0.05982, 0.05588), (0.2941, -0.05982, 0.01921), (0.2941, 0.05982, 0.01921), (0.3415, -0.07239, 0.05197), (0.3421, 3.902e-09, 0.05178), (0.3415, 0.07239, 0.05197), (0.3267, -0.07239, 0.001432), (0.3267, 0.07239, 0.001432), (0.432, -0.07239, 0.05277), (0.4326, 3.715e-09, 0.05278), (0.432, 0.07239, 0.05277), (0.4325, -0.07239, 0.0001258), (0.4325, 0.07239, 0.0001258), (0.4392, -0.06634, 0.05018), (0.4398, 4.787e-09, 0.05018), (0.4392, 0.06634, 0.05018), (0.4397, -0.06634, 0.004022), (0.4397, 0.06634, 0.004022), (0.4432, -0.05626, 0.04514), (0.4436, 6.298e-09, 0.04514), (0.4432, 0.05626, 0.04514), (0.4435, -0.05626, 0.01158), (0.4435, 0.05626, 0.01158), (0.0, 0.2652, 0.7454), (0.0, 0.2652, 0.7997), (-0.1015, 0.245, 0.7454), (-0.1015, 0.245, 0.7997), (-0.1875, 0.1875, 0.7454), (-0.1875, 0.1875, 0.7997), (-0.245, 0.1015, 0.7454), (-0.245, 0.1015, 0.7997), (-0.2652, -1.159e-08, 0.7454), (-0.2652, -1.159e-08, 0.7997), (-0.245, -0.1015, 0.7454), (-0.245, -0.1015, 0.7997), (-0.1875, -0.1875, 0.7454), (-0.1875, -0.1875, 0.7997), (-0.1015, -0.245, 0.7454), (-0.1015, -0.245, 0.7997), (-4.005e-08, -0.2652, 0.7454), (-4.005e-08, -0.2652, 0.7997), (-2.172e-08, -0.1438, 0.7179), (-0.05505, -0.1329, 0.7179), (-0.1017, -0.1017, 0.7179), (-0.1329, -0.05505, 0.7179), (-0.1438, -6.287e-09, 0.7179), (-0.1329, 0.05505, 0.7179), (-0.1017, 0.1017, 0.7179), (-0.05505, 0.1329, 0.7179), (0.0, 0.1438, 0.7179), (-1.78e-08, -0.1179, 0.6886), (-0.04512, -0.1089, 0.6886), (-0.08338, -0.08338, 0.6886), (-0.1089, -0.04512, 0.6886), (-0.1179, -5.154e-09, 0.6886), (-0.1089, 0.04512, 0.6886), (-0.08338, 0.08338, 0.6886), (-0.04512, 0.1089, 0.6886), (0.0, 0.1179, 0.6886), (-1.657e-08, -0.1097, 0.6565), (-0.04199, -0.1014, 0.6565), (-0.07758, -0.07758, 0.6565), (-0.1014, -0.04199, 0.6565), (-0.1097, -4.796e-09, 0.6565), (-0.1014, 0.04199, 0.6565), (-0.07758, 0.07758, 0.6565), (-0.04199, 0.1014, 0.6565), (0.0, 0.1097, 0.6565), (-2.237e-08, -0.1481, 0.632), (-0.05668, -0.1368, 0.632), (-0.1047, -0.1047, 0.632), (-0.1368, -0.05668, 0.632), (-0.1481, -6.474e-09, 0.632), (-0.1368, 0.05668, 0.632), (-0.1047, 0.1047, 0.632), (-0.05668, 0.1368, 0.632), (0.0, 0.1481, 0.632), (-2.975e-08, -0.197, 0.5797), (-0.07539, -0.182, 0.5797), (-0.1393, -0.1393, 0.5797), (-0.182, -0.07539, 0.5797), (-0.197, -8.612e-09, 0.5797), (-0.182, 0.07539, 0.5797), (-0.1393, 0.1393, 0.5797), (-0.07539, 0.182, 0.5797), (0.0, 0.197, 0.5797), (-3.331e-08, -0.2206, 0.5133), (-0.08443, -0.2038, 0.5133), (-0.156, -0.156, 0.5133), (-0.2038, -0.08443, 0.5133), (-0.2206, -9.643e-09, 0.5133), (-0.2038, 0.08443, 0.5133), (-0.156, 0.156, 0.5133), (-0.08443, 0.2038, 0.5133), (0.0, 0.2206, 0.5133), (-3.069e-08, -0.2032, 0.4296), (-0.07777, -0.1878, 0.4296), (-0.1437, -0.1437, 0.4296), (-0.1878, -0.07777, 0.4296), (-0.2032, -8.884e-09, 0.4296), (-0.1878, 0.07777, 0.4296), (-0.1437, 0.1437, 0.4296), (-0.07777, 0.1878, 0.4296), (0.0, 0.2032, 0.4296), (-1.935e-08, -0.1282, 0.3642), (-0.04905, -0.1184, 0.3642), (-0.09064, -0.09064, 0.3642), (-0.1184, -0.04905, 0.3642), (-0.1282, -5.603e-09, 0.3642), (-0.1184, 0.04905, 0.3642), (-0.09064, 0.09064, 0.3642), (-0.04905, 0.1184, 0.3642), (0.0, 0.1282, 0.3642), (-1.498e-08, -0.09919, 0.3324), (-0.03796, -0.09164, 0.3324), (-0.07014, -0.07014, 0.3324), (-0.09164, -0.03796, 0.3324), (-0.09919, -4.336e-09, 0.3324), (-0.09164, 0.03796, 0.3324), (-0.07014, 0.07014, 0.3324), (-0.03796, 0.09164, 0.3324), (0.0, 0.09919, 0.3324), (-1.337e-08, -0.08857, 0.2945), (-0.03389, -0.08183, 0.2945), (-0.06263, -0.06263, 0.2945), (-0.08183, -0.03389, 0.2945), (-0.08857, -3.871e-09, 0.2945), (-0.08183, 0.03389, 0.2945), (-0.06263, 0.06263, 0.2945), (-0.03389, 0.08183, 0.2945), (0.0, 0.08857, 0.2945), (-2.048e-08, -0.1356, 0.2643), (-0.0519, -0.1253, 0.2643), (-0.09589, -0.09589, 0.2643), (-0.1253, -0.0519, 0.2643), (-0.1356, -5.928e-09, 0.2643), (-0.1253, 0.0519, 0.2643), (-0.09589, 0.09589, 0.2643), (-0.0519, 0.1253, 0.2643), (0.0, 0.1356, 0.2643), (-2.048e-08, -0.1356, 0.2116), (-0.0519, -0.1253, 0.2116), (-0.09589, -0.09589, 0.2116), (-0.1253, -0.0519, 0.2116), (-0.2755, -0.0519, 0.2435), (-0.1253, 0.0519, 0.2116), (-0.09589, 0.09589, 0.2116), (-0.0519, 0.1253, 0.2116), (0.0, 0.1356, 0.2116), (-0.2762, -3.104e-09, 0.2433), (-0.2755, 0.0519, 0.2435), (-0.2587, -0.0519, 0.1936), (-0.2587, 0.0519, 0.1936), (-0.3091, -0.06094, 0.2288), (-0.3097, -9.999e-10, 0.2282), (-0.3091, 0.06094, 0.2288), (-0.2655, -0.06094, 0.1803), (-0.2655, 0.06094, 0.1803), (-0.3254, -0.0519, 0.1903), (-0.3256, 4.101e-09, 0.1897), (-0.3254, 0.0519, 0.1903), (-0.2758, -0.0519, 0.1726), (-0.2758, 0.0519, 0.1726), (-0.3254, -0.0519, 0.06525), (-0.3256, 4.101e-09, 0.06462), (-0.3254, 0.0519, 0.06525), (-0.2758, -0.0519, 0.04754), (-0.2758, 0.0519, 0.04754), (-0.3319, -0.05982, 0.05588), (-0.3324, 4.539e-09, 0.0554), (-0.3319, 0.05982, 0.05588), (-0.2941, -0.05982, 0.01921), (-0.2941, 0.05982, 0.01921), (-0.3415, -0.07239, 0.05197), (-0.3421, 3.902e-09, 0.05178), (-0.3415, 0.07239, 0.05197), (-0.3267, -0.07239, 0.001432), (-0.3267, 0.07239, 0.001432), (-0.432, -0.07239, 0.05277), (-0.4326, 3.715e-09, 0.05278), (-0.432, 0.07239, 0.05277), (-0.4325, -0.07239, 0.0001258), (-0.4325, 0.07239, 0.0001258), (-0.4392, -0.06634, 0.05018), (-0.4398, 4.787e-09, 0.05018), (-0.4392, 0.06634, 0.05018), (-0.4397, -0.06634, 0.004022), (-0.4397, 0.06634, 0.004022), (-0.4432, -0.05626, 0.04514), (-0.4436, 6.298e-09, 0.04514), (-0.4432, 0.05626, 0.04514), (-0.4435, -0.05626, 0.01158), (-0.4435, 0.05626, 0.01158)], [], [(142, 143, 1, 0), (0, 1, 3, 2), (2, 3, 5, 4), (4, 5, 7, 6), (6, 7, 9, 8), (8, 9, 11, 10), (10, 11, 13, 12), (12, 13, 159, 158), (4, 6, 17, 18), (142, 0, 20, 168), (2, 4, 18, 19), (0, 2, 19, 20), (12, 158, 160, 14), (10, 12, 14, 15), (9, 7, 5), (9, 5, 3, 11), (11, 3, 1, 13), (13, 1, 143, 159), (6, 8, 16, 17), (8, 10, 15, 16), (16, 15, 22, 23), (19, 18, 25, 26), (15, 14, 21, 22), (18, 17, 24, 25), (168, 20, 27, 177), (14, 160, 169, 21), (17, 16, 23, 24), (20, 19, 26, 27), (177, 27, 34, 186), (21, 169, 178, 28), (24, 23, 30, 31), (27, 26, 33, 34), (23, 22, 29, 30), (26, 25, 32, 33), (22, 21, 28, 29), (25, 24, 31, 32), (186, 34, 41, 195), (28, 178, 187, 35), (31, 30, 37, 38), (34, 33, 40, 41), (30, 29, 36, 37), (33, 32, 39, 40), (29, 28, 35, 36), (32, 31, 38, 39), (195, 41, 48, 204), (35, 187, 196, 42), (38, 37, 44, 45), (41, 40, 47, 48), (37, 36, 43, 44), (40, 39, 46, 47), (36, 35, 42, 43), (39, 38, 45, 46), (204, 48, 55, 213), (42, 196, 205, 49), (45, 44, 51, 52), (48, 47, 54, 55), (44, 43, 50, 51), (47, 46, 53, 54), (43, 42, 49, 50), (46, 45, 52, 53), (213, 55, 62, 222), (49, 205, 214, 56), (52, 51, 58, 59), (55, 54, 61, 62), (51, 50, 57, 58), (54, 53, 60, 61), (50, 49, 56, 57), (53, 52, 59, 60), (222, 62, 69, 231), (56, 214, 223, 63), (59, 58, 65, 66), (62, 61, 68, 69), (58, 57, 64, 65), (61, 60, 67, 68), (57, 56, 63, 64), (60, 59, 66, 67), (231, 69, 76, 240), (63, 223, 232, 70), (66, 65, 72, 73), (69, 68, 75, 76), (65, 64, 71, 72), (68, 67, 74, 75), (64, 63, 70, 71), (67, 66, 73, 74), (240, 76, 83, 249), (70, 232, 241, 77), (73, 72, 79, 80), (76, 75, 82, 83), (72, 71, 78, 79), (75, 74, 81, 82), (71, 70, 77, 78), (74, 73, 80, 81), (249, 83, 90, 258), (77, 241, 250, 84), (80, 79, 86, 87), (83, 82, 89, 90), (79, 78, 85, 86), (82, 81, 88, 89), (78, 77, 84, 85), (81, 80, 87, 88), (258, 90, 97, 267), (84, 250, 259, 91), (86, 93, 100, 94), (90, 89, 96, 97), (86, 85, 92, 93), (89, 88, 95, 96), (85, 84, 91, 92), (87, 86, 94, 98), (95, 88, 99, 101), (88, 87, 98, 99), (98, 94, 102, 103), (101, 99, 104, 106), (94, 100, 105, 102), (99, 98, 103, 104), (102, 105, 110, 107), (104, 103, 108, 109), (103, 102, 107, 108), (106, 104, 109, 111), (108, 107, 112, 113), (111, 109, 114, 116), (107, 110, 115, 112), (109, 108, 113, 114), (112, 115, 120, 117), (114, 113, 118, 119), (113, 112, 117, 118), (116, 114, 119, 121), (118, 117, 122, 123), (121, 119, 124, 126), (117, 120, 125, 122), (119, 118, 123, 124), (124, 123, 128, 129), (123, 122, 127, 128), (126, 124, 129, 131), (122, 125, 130, 127), (131, 129, 134, 136), (127, 130, 135, 132), (129, 128, 133, 134), (128, 127, 132, 133), (134, 133, 138, 139), (133, 132, 137, 138), (136, 134, 139, 141), (132, 135, 140, 137), (97, 91, 259, 267), (96, 92, 91, 97), (95, 93, 92, 96), (93, 95, 101, 100), (106, 105, 100, 101), (105, 106, 111, 110), (116, 115, 110, 111), (115, 116, 121, 120), (126, 125, 120, 121), (131, 130, 125, 126), (136, 135, 130, 131), (141, 140, 135, 136), (139, 137, 140, 141), (142, 144, 145, 143), (144, 146, 147, 145), (146, 148, 149, 147), (148, 150, 151, 149), (150, 152, 153, 151), (152, 154, 155, 153), (154, 156, 157, 155), (156, 158, 159, 157), (148, 165, 164, 150), (142, 168, 167, 144), (146, 166, 165, 148), (144, 167, 166, 146), (156, 161, 160, 158), (154, 162, 161, 156), (153, 149, 151), (153, 155, 147, 149), (155, 157, 145, 147), (157, 159, 143, 145), (150, 164, 163, 152), (152, 163, 162, 154), (163, 172, 171, 162), (166, 175, 174, 165), (162, 171, 170, 161), (165, 174, 173, 164), (168, 177, 176, 167), (161, 170, 169, 160), (164, 173, 172, 163), (167, 176, 175, 166), (177, 186, 185, 176), (170, 179, 178, 169), (173, 182, 181, 172), (176, 185, 184, 175), (172, 181, 180, 171), (175, 184, 183, 174), (171, 180, 179, 170), (174, 183, 182, 173), (186, 195, 194, 185), (179, 188, 187, 178), (182, 191, 190, 181), (185, 194, 193, 184), (181, 190, 189, 180), (184, 193, 192, 183), (180, 189, 188, 179), (183, 192, 191, 182), (195, 204, 203, 194), (188, 197, 196, 187), (191, 200, 199, 190), (194, 203, 202, 193), (190, 199, 198, 189), (193, 202, 201, 192), (189, 198, 197, 188), (192, 201, 200, 191), (204, 213, 212, 203), (197, 206, 205, 196), (200, 209, 208, 199), (203, 212, 211, 202), (199, 208, 207, 198), (202, 211, 210, 201), (198, 207, 206, 197), (201, 210, 209, 200), (213, 222, 221, 212), (206, 215, 214, 205), (209, 218, 217, 208), (212, 221, 220, 211), (208, 217, 216, 207), (211, 220, 219, 210), (207, 216, 215, 206), (210, 219, 218, 209), (222, 231, 230, 221), (215, 224, 223, 214), (218, 227, 226, 217), (221, 230, 229, 220), (217, 226, 225, 216), (220, 229, 228, 219), (216, 225, 224, 215), (219, 228, 227, 218), (231, 240, 239, 230), (224, 233, 232, 223), (227, 236, 235, 226), (230, 239, 238, 229), (226, 235, 234, 225), (229, 238, 237, 228), (225, 234, 233, 224), (228, 237, 236, 227), (240, 249, 248, 239), (233, 242, 241, 232), (236, 245, 244, 235), (239, 248, 247, 238), (235, 244, 243, 234), (238, 247, 246, 237), (234, 243, 242, 233), (237, 246, 245, 236), (249, 258, 257, 248), (242, 251, 250, 241), (245, 254, 253, 244), (248, 257, 256, 247), (244, 253, 252, 243), (247, 256, 255, 246), (243, 252, 251, 242), (246, 255, 254, 245), (258, 267, 266, 257), (251, 260, 259, 250), (253, 263, 270, 262), (257, 266, 265, 256), (253, 262, 261, 252), (256, 265, 264, 255), (252, 261, 260, 251), (254, 268, 263, 253), (264, 271, 269, 255), (255, 269, 268, 254), (268, 273, 272, 263), (271, 276, 274, 269), (263, 272, 275, 270), (269, 274, 273, 268), (272, 277, 280, 275), (274, 279, 278, 273), (273, 278, 277, 272), (276, 281, 279, 274), (278, 283, 282, 277), (281, 286, 284, 279), (277, 282, 285, 280), (279, 284, 283, 278), (282, 287, 290, 285), (284, 289, 288, 283), (283, 288, 287, 282), (286, 291, 289, 284), (288, 293, 292, 287), (291, 296, 294, 289), (287, 292, 295, 290), (289, 294, 293, 288), (294, 299, 298, 293), (293, 298, 297, 292), (296, 301, 299, 294), (292, 297, 300, 295), (301, 306, 304, 299), (297, 302, 305, 300), (299, 304, 303, 298), (298, 303, 302, 297), (304, 309, 308, 303), (303, 308, 307, 302), (306, 311, 309, 304), (302, 307, 310, 305), (266, 267, 259, 260), (265, 266, 260, 261), (264, 265, 261, 262), (262, 270, 271, 264), (276, 271, 270, 275), (275, 280, 281, 276), (286, 281, 280, 285), (285, 290, 291, 286), (296, 291, 290, 295), (301, 296, 295, 300), (306, 301, 300, 305), (311, 306, 305, 310), (309, 311, 310, 307)])
me_cylinder_001.polygons.foreach_set('use_smooth', [True] * 310)
_uv = me_cylinder_001.uv_layers.new(name='UVMap')
_uv.uv.foreach_set('vector', [0.2825, 0.614, 0.2825, 0.6838, 0.1498, 0.6838, 0.1498, 0.614, 0.1498, 0.614, 0.1498, 0.6838, 0.01152, 0.6838, 0.01152, 0.614, 0.2825, 0.614, 0.2825, 0.6838, 0.1498, 0.6838, 0.1498, 0.614, 0.1498, 0.614, 0.1498, 0.6838, 0.01152, 0.6838, 0.01152, 0.614, 0.2825, 0.614, 0.2825, 0.6838, 0.1498, 0.6838, 0.1498, 0.614, 0.1498, 0.614, 0.1498, 0.6838, 0.01152, 0.6838, 0.01152, 0.614, 0.2825, 0.614, 0.2825, 0.6838, 0.1498, 0.6838, 0.1498, 0.614, 0.1498, 0.614, 0.1498, 0.6838, 0.01152, 0.6838, 0.01152, 0.614, 0.5099, 0.1348, 0.5226, 0.05327, 0.6265, 0.08519, 0.6184, 0.136, 0.614, 0.3516, 0.5562, 0.2914, 0.6437, 0.2327, 0.6735, 0.2692, 0.5212, 0.2165, 0.5099, 0.1348, 0.6184, 0.136, 0.6244, 0.1866, 0.5562, 0.2914, 0.5212, 0.2165, 0.6244, 0.1866, 0.6437, 0.2327, 0.5562, 0.2914, 0.614, 0.3516, 0.6735, 0.2692, 0.6437, 0.2327, 0.5212, 0.2165, 0.5562, 0.2914, 0.6437, 0.2327, 0.6244, 0.1866, 0.6861, 0.5736, 0.6598, 0.6333, 0.6118, 0.677, 0.6861, 0.5736, 0.6118, 0.677, 0.55, 0.6989, 0.6865, 0.5069, 0.6865, 0.5069, 0.55, 0.6989, 0.4823, 0.6989, 0.6615, 0.4407, 0.6615, 0.4407, 0.4823, 0.6989, 0.4136, 0.6816, 0.6149, 0.3773, 0.5226, 0.05327, 0.5099, 0.1348, 0.6184, 0.136, 0.6265, 0.08519, 0.5099, 0.1348, 0.5212, 0.2165, 0.6244, 0.1866, 0.6184, 0.136, 0.6184, 0.136, 0.6244, 0.1866, 0.6584, 0.1779, 0.6538, 0.1367, 0.6244, 0.1866, 0.6184, 0.136, 0.6538, 0.1367, 0.6584, 0.1779, 0.6244, 0.1866, 0.6437, 0.2327, 0.6733, 0.2158, 0.6584, 0.1779, 0.6184, 0.136, 0.6265, 0.08519, 0.6604, 0.09562, 0.6538, 0.1367, 0.6735, 0.2692, 0.6437, 0.2327, 0.6733, 0.2158, 0.6954, 0.2473, 0.6437, 0.2327, 0.6735, 0.2692, 0.6954, 0.2473, 0.6733, 0.2158, 0.6265, 0.08519, 0.6184, 0.136, 0.6538, 0.1367, 0.6604, 0.09562, 0.6437, 0.2327, 0.6244, 0.1866, 0.6584, 0.1779, 0.6733, 0.2158, 0.6954, 0.2473, 0.6733, 0.2158, 0.6979, 0.2031, 0.7165, 0.2317, 0.6733, 0.2158, 0.6954, 0.2473, 0.7165, 0.2317, 0.6979, 0.2031, 0.6604, 0.09562, 0.6538, 0.1367, 0.682, 0.1374, 0.6874, 0.1039, 0.6733, 0.2158, 0.6584, 0.1779, 0.6857, 0.1713, 0.6979, 0.2031, 0.6538, 0.1367, 0.6584, 0.1779, 0.6857, 0.1713, 0.682, 0.1374, 0.6584, 0.1779, 0.6538, 0.1367, 0.682, 0.1374, 0.6857, 0.1713, 0.6584, 0.1779, 0.6733, 0.2158, 0.6979, 0.2031, 0.6857, 0.1713, 0.6538, 0.1367, 0.6604, 0.09562, 0.6874, 0.1039, 0.682, 0.1374, 0.4429, 0.5826, 0.4067, 0.5613, 0.4242, 0.5222, 0.4717, 0.5484, 0.1433, 0.5729, 0.1001, 0.597, 0.06793, 0.5544, 0.1248, 0.5273, 0.2792, 0.5438, 0.2343, 0.5483, 0.2291, 0.5038, 0.2785, 0.5003, 0.4067, 0.5613, 0.3661, 0.5492, 0.3756, 0.5079, 0.4242, 0.5222, 0.2343, 0.5483, 0.1888, 0.5576, 0.1782, 0.5122, 0.2291, 0.5038, 0.3661, 0.5492, 0.3233, 0.5438, 0.3271, 0.5014, 0.3756, 0.5079, 0.1888, 0.5576, 0.1433, 0.5729, 0.1248, 0.5273, 0.1782, 0.5122, 0.3233, 0.5438, 0.2792, 0.5438, 0.2785, 0.5003, 0.3271, 0.5014, 0.4717, 0.5484, 0.4242, 0.5222, 0.4452, 0.4643, 0.5115, 0.4893, 0.1248, 0.5273, 0.06793, 0.5544, 0.03081, 0.4814, 0.1053, 0.4621, 0.2785, 0.5003, 0.2291, 0.5038, 0.2241, 0.4467, 0.2781, 0.4447, 0.4242, 0.5222, 0.3756, 0.5079, 0.3864, 0.4518, 0.4452, 0.4643, 0.2291, 0.5038, 0.1782, 0.5122, 0.1676, 0.4521, 0.2241, 0.4467, 0.3756, 0.5079, 0.3271, 0.5014, 0.3315, 0.4461, 0.3864, 0.4518, 0.1782, 0.5122, 0.1248, 0.5273, 0.1053, 0.4621, 0.1676, 0.4521, 0.3271, 0.5014, 0.2785, 0.5003, 0.2781, 0.4447, 0.3315, 0.4461, 0.5115, 0.4893, 0.4452, 0.4643, 0.4565, 0.4078, 0.5366, 0.4207, 0.1053, 0.4621, 0.03081, 0.4814, 0.01673, 0.4061, 0.09719, 0.4029, 0.2781, 0.4447, 0.2241, 0.4467, 0.2211, 0.3982, 0.2771, 0.3974, 0.4452, 0.4643, 0.3864, 0.4518, 0.3915, 0.4012, 0.4565, 0.4078, 0.2241, 0.4467, 0.1676, 0.4521, 0.1624, 0.4002, 0.2211, 0.3982, 0.3864, 0.4518, 0.3315, 0.4461, 0.3331, 0.3981, 0.3915, 0.4012, 0.1676, 0.4521, 0.1053, 0.4621, 0.09719, 0.4029, 0.1624, 0.4002, 0.3315, 0.4461, 0.2781, 0.4447, 0.2771, 0.3974, 0.3331, 0.3981, 0.5366, 0.4207, 0.4565, 0.4078, 0.457, 0.3353, 0.5377, 0.3266, 0.09719, 0.4029, 0.01673, 0.4061, 0.02921, 0.3203, 0.09957, 0.3335, 0.2771, 0.3974, 0.2211, 0.3982, 0.2195, 0.3397, 0.2758, 0.3397, 0.4565, 0.4078, 0.3915, 0.4012, 0.3914, 0.338, 0.457, 0.3353, 0.2211, 0.3982, 0.1624, 0.4002, 0.1617, 0.3384, 0.2195, 0.3397, 0.3915, 0.4012, 0.3331, 0.3981, 0.3323, 0.3391, 0.3914, 0.338, 0.1624, 0.4002, 0.09719, 0.4029, 0.09957, 0.3335, 0.1617, 0.3384, 0.3331, 0.3981, 0.2771, 0.3974, 0.2758, 0.3397, 0.3323, 0.3391, 0.5377, 0.3266, 0.457, 0.3353, 0.4393, 0.234, 0.4941, 0.2183, 0.09957, 0.3335, 0.02921, 0.3203, 0.0693, 0.2317, 0.1182, 0.2432, 0.2758, 0.3397, 0.2195, 0.3397, 0.2235, 0.2486, 0.277, 0.2478, 0.457, 0.3353, 0.3914, 0.338, 0.3848, 0.2417, 0.4393, 0.234, 0.2195, 0.3397, 0.1617, 0.3384, 0.1704, 0.2477, 0.2235, 0.2486, 0.3914, 0.338, 0.3323, 0.3391, 0.3307, 0.2456, 0.3848, 0.2417, 0.1617, 0.3384, 0.09957, 0.3335, 0.1182, 0.2432, 0.1704, 0.2477, 0.3323, 0.3391, 0.2758, 0.3397, 0.277, 0.2478, 0.3307, 0.2456, 0.4941, 0.2183, 0.4393, 0.234, 0.4297, 0.1834, 0.4744, 0.1735, 0.1182, 0.2432, 0.0693, 0.2317, 0.08234, 0.1916, 0.1251, 0.1959, 0.277, 0.2478, 0.2235, 0.2486, 0.2248, 0.1963, 0.277, 0.1949, 0.4393, 0.234, 0.3848, 0.2417, 0.3805, 0.1893, 0.4297, 0.1834, 0.2235, 0.2486, 0.1704, 0.2477, 0.1737, 0.1969, 0.2248, 0.1963, 0.3848, 0.2417, 0.3307, 0.2456, 0.3292, 0.1927, 0.3805, 0.1893, 0.1704, 0.2477, 0.1182, 0.2432, 0.1251, 0.1959, 0.1737, 0.1969, 0.3307, 0.2456, 0.277, 0.2478, 0.277, 0.1949, 0.3292, 0.1927, 0.4744, 0.1735, 0.4297, 0.1834, 0.4253, 0.133, 0.4655, 0.1323, 0.1251, 0.1959, 0.08234, 0.1916, 0.08373, 0.1513, 0.126, 0.1459, 0.277, 0.1949, 0.2248, 0.1963, 0.2252, 0.1398, 0.2771, 0.138, 0.4297, 0.1834, 0.3805, 0.1893, 0.3787, 0.135, 0.4253, 0.133, 0.2248, 0.1963, 0.1737, 0.1969, 0.1743, 0.1423, 0.2252, 0.1398, 0.3805, 0.1893, 0.3292, 0.1927, 0.3286, 0.1365, 0.3787, 0.135, 0.1737, 0.1969, 0.1251, 0.1959, 0.126, 0.1459, 0.1743, 0.1423, 0.3292, 0.1927, 0.277, 0.1949, 0.2771, 0.138, 0.3286, 0.1365, 0.4655, 0.1323, 0.4253, 0.133, 0.4327, 0.07281, 0.4812, 0.08054, 0.126, 0.1459, 0.08373, 0.1513, 0.05724, 0.09042, 0.1149, 0.077, 0.2771, 0.138, 0.2252, 0.1398, 0.2262, 0.06518, 0.2805, 0.06441, 0.4253, 0.133, 0.3787, 0.135, 0.384, 0.0682, 0.4327, 0.07281, 0.2252, 0.1398, 0.1743, 0.1423, 0.17, 0.06964, 0.2262, 0.06518, 0.3787, 0.135, 0.3286, 0.1365, 0.3337, 0.06512, 0.384, 0.0682, 0.1743, 0.1423, 0.126, 0.1459, 0.1149, 0.077, 0.17, 0.06964, 0.3286, 0.1365, 0.2771, 0.138, 0.2805, 0.06441, 0.3337, 0.06512, 0.4812, 0.08054, 0.4327, 0.07281, 0.4377, 0.0235, 0.4884, 0.03007, 0.1149, 0.077, 0.05724, 0.09042, 0.04592, 0.0326, 0.104, 0.02123, 0.8051, 0.4735, 0.7574, 0.4622, 0.7697, 0.3374, 0.8159, 0.3476, 0.4327, 0.07281, 0.384, 0.0682, 0.3873, 0.01891, 0.4377, 0.0235, 0.2262, 0.06518, 0.17, 0.06964, 0.1622, 0.01261, 0.2209, 0.006601, 0.384, 0.0682, 0.3337, 0.06512, 0.3373, 0.01532, 0.3873, 0.01891, 0.17, 0.06964, 0.1149, 0.077, 0.104, 0.02123, 0.1622, 0.01261, 0.8534, 0.4669, 0.8051, 0.4735, 0.8159, 0.3476, 0.8534, 0.3483, 0.9495, 0.4622, 0.9018, 0.4735, 0.891, 0.3476, 0.9372, 0.3374, 0.9018, 0.4735, 0.8534, 0.4669, 0.8534, 0.3483, 0.891, 0.3476, 0.8534, 0.3483, 0.8159, 0.3476, 0.8158, 0.3235, 0.8534, 0.3226, 0.9372, 0.3374, 0.891, 0.3476, 0.8911, 0.3235, 0.9422, 0.3199, 0.8159, 0.3476, 0.7697, 0.3374, 0.7647, 0.3199, 0.8158, 0.3235, 0.891, 0.3476, 0.8534, 0.3483, 0.8534, 0.3226, 0.8911, 0.3235, 0.8158, 0.3235, 0.7647, 0.3199, 0.7686, 0.3051, 0.8146, 0.2959, 0.8911, 0.3235, 0.8534, 0.3226, 0.8534, 0.2921, 0.8923, 0.2959, 0.8534, 0.3226, 0.8158, 0.3235, 0.8146, 0.2959, 0.8534, 0.2921, 0.9422, 0.3199, 0.8911, 0.3235, 0.8923, 0.2959, 0.9383, 0.305, 0.8534, 0.2921, 0.8146, 0.2959, 0.7818, 0.1519, 0.8534, 0.1642, 0.9383, 0.305, 0.8923, 0.2959, 0.925, 0.1519, 0.9896, 0.1739, 0.8146, 0.2959, 0.7686, 0.3051, 0.7173, 0.174, 0.7818, 0.1519, 0.8923, 0.2959, 0.8534, 0.2921, 0.8534, 0.1642, 0.925, 0.1519, 0.7818, 0.1519, 0.7173, 0.174, 0.7109, 0.1422, 0.7746, 0.1334, 0.925, 0.1519, 0.8534, 0.1642, 0.8534, 0.1518, 0.9322, 0.1333, 0.8534, 0.1642, 0.7818, 0.1519, 0.7746, 0.1334, 0.8534, 0.1518, 0.9896, 0.1739, 0.925, 0.1519, 0.9322, 0.1333, 0.996, 0.1421, 0.8534, 0.1518, 0.7746, 0.1334, 0.7676, 0.1147, 0.8534, 0.1404, 0.996, 0.1421, 0.9322, 0.1333, 0.9392, 0.1146, 0.9931, 0.1053, 0.7746, 0.1334, 0.7109, 0.1422, 0.7137, 0.1054, 0.7676, 0.1147, 0.9322, 0.1333, 0.8534, 0.1518, 0.8534, 0.1404, 0.9392, 0.1146, 0.9392, 0.1146, 0.8534, 0.1404, 0.8534, 0.05306, 0.9028, 0.05163, 0.8534, 0.1404, 0.7676, 0.1147, 0.8039, 0.05135, 0.8534, 0.05306, 0.9931, 0.1053, 0.9392, 0.1146, 0.9028, 0.05163, 0.9207, 0.003702, 0.7676, 0.1147, 0.7137, 0.1054, 0.7856, 0.004221, 0.8039, 0.05135, 0.9207, 0.003702, 0.9028, 0.05163, 0.8972, 0.04663, 0.9076, 0.01168, 0.8039, 0.05135, 0.7856, 0.004221, 0.7986, 0.01148, 0.8094, 0.04636, 0.9028, 0.05163, 0.8534, 0.05306, 0.8534, 0.04744, 0.8972, 0.04663, 0.8534, 0.05306, 0.8039, 0.05135, 0.8094, 0.04636, 0.8534, 0.04744, 0.8972, 0.04663, 0.8534, 0.04744, 0.8534, 0.04303, 0.8911, 0.04249, 0.8534, 0.04744, 0.8094, 0.04636, 0.8156, 0.04222, 0.8534, 0.04303, 0.9076, 0.01168, 0.8972, 0.04663, 0.8911, 0.04249, 0.8965, 0.01872, 0.8094, 0.04636, 0.7986, 0.01148, 0.81, 0.01864, 0.8156, 0.04222, 0.02304, 0.1215, 0.02304, 0.2269, 0.001228, 0.2312, 0.001228, 0.1172, 0.04154, 0.1339, 0.04154, 0.2145, 0.02304, 0.2269, 0.02304, 0.1215, 0.0539, 0.1524, 0.0539, 0.196, 0.04154, 0.2145, 0.04154, 0.1339, 0.3033, 0.5826, 0.3954, 0.5826, 0.3954, 0.7021, 0.3033, 0.7021, 0.4034, 0.7153, 0.2953, 0.7153, 0.3033, 0.7021, 0.3954, 0.7021, 0.2953, 0.7153, 0.4034, 0.7153, 0.3954, 0.7268, 0.3033, 0.7268, 0.3954, 0.8378, 0.3033, 0.8378, 0.3033, 0.7268, 0.3954, 0.7268, 0.3033, 0.8378, 0.3954, 0.8378, 0.4024, 0.8677, 0.2963, 0.8677, 0.4136, 0.9006, 0.2851, 0.9006, 0.2963, 0.8677, 0.4024, 0.8677, 0.4136, 0.9946, 0.2851, 0.9946, 0.2851, 0.9006, 0.4136, 0.9006, 0.9076, 0.01168, 0.7986, 0.01148, 0.7856, 0.004221, 0.9207, 0.003702, 0.8965, 0.01872, 0.81, 0.01864, 0.7986, 0.01148, 0.9076, 0.01168, 0.8911, 0.04249, 0.8156, 0.04222, 0.81, 0.01864, 0.8965, 0.01872, 0.2825, 0.614, 0.1498, 0.614, 0.1498, 0.6838, 0.2825, 0.6838, 0.1498, 0.614, 0.01152, 0.614, 0.01152, 0.6838, 0.1498, 0.6838, 0.2825, 0.614, 0.1498, 0.614, 0.1498, 0.6838, 0.2825, 0.6838, 0.1498, 0.614, 0.01152, 0.614, 0.01152, 0.6838, 0.1498, 0.6838, 0.2825, 0.614, 0.1498, 0.614, 0.1498, 0.6838, 0.2825, 0.6838, 0.1498, 0.614, 0.01152, 0.614, 0.01152, 0.6838, 0.1498, 0.6838, 0.2825, 0.614, 0.1498, 0.614, 0.1498, 0.6838, 0.2825, 0.6838, 0.1498, 0.614, 0.01152, 0.614, 0.01152, 0.6838, 0.1498, 0.6838, 0.5099, 0.1348, 0.6184, 0.136, 0.6265, 0.08519, 0.5226, 0.05327, 0.614, 0.3516, 0.6735, 0.2692, 0.6437, 0.2327, 0.5562, 0.2914, 0.5212, 0.2165, 0.6244, 0.1866, 0.6184, 0.136, 0.5099, 0.1348, 0.5562, 0.2914, 0.6437, 0.2327, 0.6244, 0.1866, 0.5212, 0.2165, 0.5562, 0.2914, 0.6437, 0.2327, 0.6735, 0.2692, 0.614, 0.3516, 0.5212, 0.2165, 0.6244, 0.1866, 0.6437, 0.2327, 0.5562, 0.2914, 0.6861, 0.5736, 0.6118, 0.677, 0.6598, 0.6333, 0.6861, 0.5736, 0.6865, 0.5069, 0.55, 0.6989, 0.6118, 0.677, 0.6865, 0.5069, 0.6615, 0.4407, 0.4823, 0.6989, 0.55, 0.6989, 0.6615, 0.4407, 0.6149, 0.3773, 0.4136, 0.6816, 0.4823, 0.6989, 0.5226, 0.05327, 0.6265, 0.08519, 0.6184, 0.136, 0.5099, 0.1348, 0.5099, 0.1348, 0.6184, 0.136, 0.6244, 0.1866, 0.5212, 0.2165, 0.6184, 0.136, 0.6538, 0.1367, 0.6584, 0.1779, 0.6244, 0.1866, 0.6244, 0.1866, 0.6584, 0.1779, 0.6538, 0.1367, 0.6184, 0.136, 0.6244, 0.1866, 0.6584, 0.1779, 0.6733, 0.2158, 0.6437, 0.2327, 0.6184, 0.136, 0.6538, 0.1367, 0.6604, 0.09562, 0.6265, 0.08519, 0.6735, 0.2692, 0.6954, 0.2473, 0.6733, 0.2158, 0.6437, 0.2327, 0.6437, 0.2327, 0.6733, 0.2158, 0.6954, 0.2473, 0.6735, 0.2692, 0.6265, 0.08519, 0.6604, 0.09562, 0.6538, 0.1367, 0.6184, 0.136, 0.6437, 0.2327, 0.6733, 0.2158, 0.6584, 0.1779, 0.6244, 0.1866, 0.6954, 0.2473, 0.7165, 0.2317, 0.6979, 0.2031, 0.6733, 0.2158, 0.6733, 0.2158, 0.6979, 0.2031, 0.7165, 0.2317, 0.6954, 0.2473, 0.6604, 0.09562, 0.6874, 0.1039, 0.682, 0.1374, 0.6538, 0.1367, 0.6733, 0.2158, 0.6979, 0.2031, 0.6857, 0.1713, 0.6584, 0.1779, 0.6538, 0.1367, 0.682, 0.1374, 0.6857, 0.1713, 0.6584, 0.1779, 0.6584, 0.1779, 0.6857, 0.1713, 0.682, 0.1374, 0.6538, 0.1367, 0.6584, 0.1779, 0.6857, 0.1713, 0.6979, 0.2031, 0.6733, 0.2158, 0.6538, 0.1367, 0.682, 0.1374, 0.6874, 0.1039, 0.6604, 0.09562, 0.4429, 0.5826, 0.4717, 0.5484, 0.4242, 0.5222, 0.4067, 0.5613, 0.1433, 0.5729, 0.1248, 0.5273, 0.06793, 0.5544, 0.1001, 0.597, 0.2792, 0.5438, 0.2785, 0.5003, 0.2291, 0.5038, 0.2343, 0.5483, 0.4067, 0.5613, 0.4242, 0.5222, 0.3756, 0.5079, 0.3661, 0.5492, 0.2343, 0.5483, 0.2291, 0.5038, 0.1782, 0.5122, 0.1888, 0.5576, 0.3661, 0.5492, 0.3756, 0.5079, 0.3271, 0.5014, 0.3233, 0.5438, 0.1888, 0.5576, 0.1782, 0.5122, 0.1248, 0.5273, 0.1433, 0.5729, 0.3233, 0.5438, 0.3271, 0.5014, 0.2785, 0.5003, 0.2792, 0.5438, 0.4717, 0.5484, 0.5115, 0.4893, 0.4452, 0.4643, 0.4242, 0.5222, 0.1248, 0.5273, 0.1053, 0.4621, 0.03081, 0.4814, 0.06793, 0.5544, 0.2785, 0.5003, 0.2781, 0.4447, 0.2241, 0.4467, 0.2291, 0.5038, 0.4242, 0.5222, 0.4452, 0.4643, 0.3864, 0.4518, 0.3756, 0.5079, 0.2291, 0.5038, 0.2241, 0.4467, 0.1676, 0.4521, 0.1782, 0.5122, 0.3756, 0.5079, 0.3864, 0.4518, 0.3315, 0.4461, 0.3271, 0.5014, 0.1782, 0.5122, 0.1676, 0.4521, 0.1053, 0.4621, 0.1248, 0.5273, 0.3271, 0.5014, 0.3315, 0.4461, 0.2781, 0.4447, 0.2785, 0.5003, 0.5115, 0.4893, 0.5366, 0.4207, 0.4565, 0.4078, 0.4452, 0.4643, 0.1053, 0.4621, 0.09719, 0.4029, 0.01673, 0.4061, 0.03081, 0.4814, 0.2781, 0.4447, 0.2771, 0.3974, 0.2211, 0.3982, 0.2241, 0.4467, 0.4452, 0.4643, 0.4565, 0.4078, 0.3915, 0.4012, 0.3864, 0.4518, 0.2241, 0.4467, 0.2211, 0.3982, 0.1624, 0.4002, 0.1676, 0.4521, 0.3864, 0.4518, 0.3915, 0.4012, 0.3331, 0.3981, 0.3315, 0.4461, 0.1676, 0.4521, 0.1624, 0.4002, 0.09719, 0.4029, 0.1053, 0.4621, 0.3315, 0.4461, 0.3331, 0.3981, 0.2771, 0.3974, 0.2781, 0.4447, 0.5366, 0.4207, 0.5377, 0.3266, 0.457, 0.3353, 0.4565, 0.4078, 0.09719, 0.4029, 0.09957, 0.3335, 0.02921, 0.3203, 0.01673, 0.4061, 0.2771, 0.3974, 0.2758, 0.3397, 0.2195, 0.3397, 0.2211, 0.3982, 0.4565, 0.4078, 0.457, 0.3353, 0.3914, 0.338, 0.3915, 0.4012, 0.2211, 0.3982, 0.2195, 0.3397, 0.1617, 0.3384, 0.1624, 0.4002, 0.3915, 0.4012, 0.3914, 0.338, 0.3323, 0.3391, 0.3331, 0.3981, 0.1624, 0.4002, 0.1617, 0.3384, 0.09957, 0.3335, 0.09719, 0.4029, 0.3331, 0.3981, 0.3323, 0.3391, 0.2758, 0.3397, 0.2771, 0.3974, 0.5377, 0.3266, 0.4941, 0.2183, 0.4393, 0.234, 0.457, 0.3353, 0.09957, 0.3335, 0.1182, 0.2432, 0.0693, 0.2317, 0.02921, 0.3203, 0.2758, 0.3397, 0.277, 0.2478, 0.2235, 0.2486, 0.2195, 0.3397, 0.457, 0.3353, 0.4393, 0.234, 0.3848, 0.2417, 0.3914, 0.338, 0.2195, 0.3397, 0.2235, 0.2486, 0.1704, 0.2477, 0.1617, 0.3384, 0.3914, 0.338, 0.3848, 0.2417, 0.3307, 0.2456, 0.3323, 0.3391, 0.1617, 0.3384, 0.1704, 0.2477, 0.1182, 0.2432, 0.09957, 0.3335, 0.3323, 0.3391, 0.3307, 0.2456, 0.277, 0.2478, 0.2758, 0.3397, 0.4941, 0.2183, 0.4744, 0.1735, 0.4297, 0.1834, 0.4393, 0.234, 0.1182, 0.2432, 0.1251, 0.1959, 0.08234, 0.1916, 0.0693, 0.2317, 0.277, 0.2478, 0.277, 0.1949, 0.2248, 0.1963, 0.2235, 0.2486, 0.4393, 0.234, 0.4297, 0.1834, 0.3805, 0.1893, 0.3848, 0.2417, 0.2235, 0.2486, 0.2248, 0.1963, 0.1737, 0.1969, 0.1704, 0.2477, 0.3848, 0.2417, 0.3805, 0.1893, 0.3292, 0.1927, 0.3307, 0.2456, 0.1704, 0.2477, 0.1737, 0.1969, 0.1251, 0.1959, 0.1182, 0.2432, 0.3307, 0.2456, 0.3292, 0.1927, 0.277, 0.1949, 0.277, 0.2478, 0.4744, 0.1735, 0.4655, 0.1323, 0.4253, 0.133, 0.4297, 0.1834, 0.1251, 0.1959, 0.126, 0.1459, 0.08373, 0.1513, 0.08234, 0.1916, 0.277, 0.1949, 0.2771, 0.138, 0.2252, 0.1398, 0.2248, 0.1963, 0.4297, 0.1834, 0.4253, 0.133, 0.3787, 0.135, 0.3805, 0.1893, 0.2248, 0.1963, 0.2252, 0.1398, 0.1743, 0.1423, 0.1737, 0.1969, 0.3805, 0.1893, 0.3787, 0.135, 0.3286, 0.1365, 0.3292, 0.1927, 0.1737, 0.1969, 0.1743, 0.1423, 0.126, 0.1459, 0.1251, 0.1959, 0.3292, 0.1927, 0.3286, 0.1365, 0.2771, 0.138, 0.277, 0.1949, 0.4655, 0.1323, 0.4812, 0.08054, 0.4327, 0.07281, 0.4253, 0.133, 0.126, 0.1459, 0.1149, 0.077, 0.05724, 0.09042, 0.08373, 0.1513, 0.2771, 0.138, 0.2805, 0.06441, 0.2262, 0.06518, 0.2252, 0.1398, 0.4253, 0.133, 0.4327, 0.07281, 0.384, 0.0682, 0.3787, 0.135, 0.2252, 0.1398, 0.2262, 0.06518, 0.17, 0.06964, 0.1743, 0.1423, 0.3787, 0.135, 0.384, 0.0682, 0.3337, 0.06512, 0.3286, 0.1365, 0.1743, 0.1423, 0.17, 0.06964, 0.1149, 0.077, 0.126, 0.1459, 0.3286, 0.1365, 0.3337, 0.06512, 0.2805, 0.06441, 0.2771, 0.138, 0.4812, 0.08054, 0.4884, 0.03007, 0.4377, 0.0235, 0.4327, 0.07281, 0.1149, 0.077, 0.104, 0.02123, 0.04592, 0.0326, 0.05724, 0.09042, 0.8051, 0.4735, 0.8159, 0.3476, 0.7697, 0.3374, 0.7574, 0.4622, 0.4327, 0.07281, 0.4377, 0.0235, 0.3873, 0.01891, 0.384, 0.0682, 0.2262, 0.06518, 0.2209, 0.006601, 0.1622, 0.01261, 0.17, 0.06964, 0.384, 0.0682, 0.3873, 0.01891, 0.3373, 0.01532, 0.3337, 0.06512, 0.17, 0.06964, 0.1622, 0.01261, 0.104, 0.02123, 0.1149, 0.077, 0.8534, 0.4669, 0.8534, 0.3483, 0.8159, 0.3476, 0.8051, 0.4735, 0.9495, 0.4622, 0.9372, 0.3374, 0.891, 0.3476, 0.9018, 0.4735, 0.9018, 0.4735, 0.891, 0.3476, 0.8534, 0.3483, 0.8534, 0.4669, 0.8534, 0.3483, 0.8534, 0.3226, 0.8158, 0.3235, 0.8159, 0.3476, 0.9372, 0.3374, 0.9422, 0.3199, 0.8911, 0.3235, 0.891, 0.3476, 0.8159, 0.3476, 0.8158, 0.3235, 0.7647, 0.3199, 0.7697, 0.3374, 0.891, 0.3476, 0.8911, 0.3235, 0.8534, 0.3226, 0.8534, 0.3483, 0.8158, 0.3235, 0.8146, 0.2959, 0.7686, 0.3051, 0.7647, 0.3199, 0.8911, 0.3235, 0.8923, 0.2959, 0.8534, 0.2921, 0.8534, 0.3226, 0.8534, 0.3226, 0.8534, 0.2921, 0.8146, 0.2959, 0.8158, 0.3235, 0.9422, 0.3199, 0.9383, 0.305, 0.8923, 0.2959, 0.8911, 0.3235, 0.8534, 0.2921, 0.8534, 0.1642, 0.7818, 0.1519, 0.8146, 0.2959, 0.9383, 0.305, 0.9896, 0.1739, 0.925, 0.1519, 0.8923, 0.2959, 0.8146, 0.2959, 0.7818, 0.1519, 0.7173, 0.174, 0.7686, 0.3051, 0.8923, 0.2959, 0.925, 0.1519, 0.8534, 0.1642, 0.8534, 0.2921, 0.7818, 0.1519, 0.7746, 0.1334, 0.7109, 0.1422, 0.7173, 0.174, 0.925, 0.1519, 0.9322, 0.1333, 0.8534, 0.1518, 0.8534, 0.1642, 0.8534, 0.1642, 0.8534, 0.1518, 0.7746, 0.1334, 0.7818, 0.1519, 0.9896, 0.1739, 0.996, 0.1421, 0.9322, 0.1333, 0.925, 0.1519, 0.8534, 0.1518, 0.8534, 0.1404, 0.7676, 0.1147, 0.7746, 0.1334, 0.996, 0.1421, 0.9931, 0.1053, 0.9392, 0.1146, 0.9322, 0.1333, 0.7746, 0.1334, 0.7676, 0.1147, 0.7137, 0.1054, 0.7109, 0.1422, 0.9322, 0.1333, 0.9392, 0.1146, 0.8534, 0.1404, 0.8534, 0.1518, 0.9392, 0.1146, 0.9028, 0.05163, 0.8534, 0.05306, 0.8534, 0.1404, 0.8534, 0.1404, 0.8534, 0.05306, 0.8039, 0.05135, 0.7676, 0.1147, 0.9931, 0.1053, 0.9207, 0.003702, 0.9028, 0.05163, 0.9392, 0.1146, 0.7676, 0.1147, 0.8039, 0.05135, 0.7856, 0.004221, 0.7137, 0.1054, 0.9207, 0.003702, 0.9076, 0.01168, 0.8972, 0.04663, 0.9028, 0.05163, 0.8039, 0.05135, 0.8094, 0.04636, 0.7986, 0.01148, 0.7856, 0.004221, 0.9028, 0.05163, 0.8972, 0.04663, 0.8534, 0.04744, 0.8534, 0.05306, 0.8534, 0.05306, 0.8534, 0.04744, 0.8094, 0.04636, 0.8039, 0.05135, 0.8972, 0.04663, 0.8911, 0.04249, 0.8534, 0.04303, 0.8534, 0.04744, 0.8534, 0.04744, 0.8534, 0.04303, 0.8156, 0.04222, 0.8094, 0.04636, 0.9076, 0.01168, 0.8965, 0.01872, 0.8911, 0.04249, 0.8972, 0.04663, 0.8094, 0.04636, 0.8156, 0.04222, 0.81, 0.01864, 0.7986, 0.01148, 0.02304, 0.1215, 0.001228, 0.1172, 0.001228, 0.2312, 0.02304, 0.2269, 0.04154, 0.1339, 0.02304, 0.1215, 0.02304, 0.2269, 0.04154, 0.2145, 0.0539, 0.1524, 0.04154, 0.1339, 0.04154, 0.2145, 0.0539, 0.196, 0.3033, 0.5826, 0.3033, 0.7021, 0.3954, 0.7021, 0.3954, 0.5826, 0.4034, 0.7153, 0.3954, 0.7021, 0.3033, 0.7021, 0.2953, 0.7153, 0.2953, 0.7153, 0.3033, 0.7268, 0.3954, 0.7268, 0.4034, 0.7153, 0.3954, 0.8378, 0.3954, 0.7268, 0.3033, 0.7268, 0.3033, 0.8378, 0.3033, 0.8378, 0.2963, 0.8677, 0.4024, 0.8677, 0.3954, 0.8378, 0.4136, 0.9006, 0.4024, 0.8677, 0.2963, 0.8677, 0.2851, 0.9006, 0.4136, 0.9946, 0.4136, 0.9006, 0.2851, 0.9006, 0.2851, 0.9946, 0.9076, 0.01168, 0.9207, 0.003702, 0.7856, 0.004221, 0.7986, 0.01148, 0.8965, 0.01872, 0.9076, 0.01168, 0.7986, 0.01148, 0.81, 0.01864, 0.8911, 0.04249, 0.8965, 0.01872, 0.81, 0.01864, 0.8156, 0.04222])
me_cylinder_001.use_remesh_preserve_volume = False
me_cylinder_001.use_remesh_preserve_attributes = False
me_cylinder_001.use_mirror_vertex_groups = False
me_cylinder_001.update()
arm_armature = bpy.data.armatures.new('Armature')  # bones are not reproduced

# ---- objects
ob_armature = bpy.data.objects.new('Armature', arm_armature)
ob_cap = bpy.data.objects.new('cap', me_cylinder_002)
ob_wick = bpy.data.objects.new('wick', me_cylinder_003)
ob_head = bpy.data.objects.new('head', me_cylinder_000)
ob_body = bpy.data.objects.new('body', me_cylinder_001)

# ---- transforms, parenting, visibility, modifiers, constraints
ob_armature.location = (0.0, 0.0, 0.0)
ob_armature.show_in_front = True
ob_armature.lineart.crease_threshold = 0.0
ob_cap.location = (0.0, 0.0, 1.332)
ob_cap.lineart.crease_threshold = 0.0
ob_wick.parent = ob_cap
ob_wick.matrix_parent_inverse = Matrix(((1.0, 0.0, 0.0, -0.0), (0.0, 1.0, 0.0, -0.0), (0.0, 0.0, 1.0, -1.332), (0.0, 0.0, 0.0, 1.0)))
ob_wick.location = (0.0, 0.0, 1.498)
ob_wick.lineart.crease_threshold = 0.0
ob_head.location = (0.0, 0.0, 0.7987)
ob_head.lineart.crease_threshold = 0.0
ob_body.location = (0.0, 0.0, 0.0)
ob_body.lineart.crease_threshold = 0.0
_vg = ob_body.vertex_groups.new(name='spine')
for _i, _w in zip([0, 1, 2, 3, 4, 5, 6, 7, 8, 9, 10, 11, 12, 13, 14, 15, 16, 17, 18, 19, 20, 21, 22, 23, 24, 25, 26, 27, 28, 29, 30, 31, 32, 33, 34, 35, 36, 37, 38, 39, 40, 41, 42, 43, 44, 45, 46, 47, 48, 49, 50, 51, 52, 53, 54, 55, 56, 57, 58, 59, 60, 61, 62, 63, 64, 65, 66, 67, 68, 69, 70, 71, 72, 73, 74, 75, 76, 142, 143, 144, 145, 146, 147, 148, 149, 150, 151, 152, 153, 154, 155, 156, 157, 158, 159, 160, 161, 162, 163, 164, 165, 166, 167, 168, 169, 170, 171, 172, 173, 174, 175, 176, 177, 178, 179, 180, 181, 182, 183, 184, 185, 186, 187, 188, 189, 190, 191, 192, 193, 194, 195, 196, 197, 198, 199, 200, 201, 202, 203, 204, 205, 206, 207, 208, 209, 210, 211, 212, 213, 214, 215, 216, 217, 218, 219, 220, 221, 222, 223, 224, 225, 226, 227, 228, 229, 230, 231, 232, 233, 234, 235, 236, 237, 238, 239, 240], [0.4601, 2.885e-16, 0.4249, 0.0, 0.3849, 5.955e-14, 0.3781, 1.863e-12, 0.4053, 8.819e-12, 0.4375, 7.243e-12, 0.4516, 3.452e-11, 0.3026, 0.2993, 0.2929, 0.2885, 0.2912, 0.3006, 0.3103, 0.3692, 0.368, 0.3657, 0.3648, 0.3672, 0.373, 0.3795, 0.5567, 0.5568, 0.5566, 0.5573, 0.5602, 0.5659, 0.5738, 0.5565, 0.5577, 0.5585, 0.5603, 0.5647, 0.5741, 0.592, 0.3606, 0.3612, 0.3622, 0.3645, 0.3702, 0.3842, 0.4215, 0.3492, 0.3497, 0.3507, 0.3528, 0.3579, 0.37, 0.3975, 0.1704, 0.1713, 0.1726, 0.1752, 0.1814, 0.1973, 0.2393, 0.05919, 0.05984, 0.06074, 0.0625, 0.0661, 0.07317, 0.08568, 0.006449, 0.006971, 0.007856, 0.009864, 0.01392, 0.02085, 0.03043, 0.4716, 4.608e-17, 0.4601, 1.044e-16, 0.4249, 2.214e-11, 0.3849, 3.258e-09, 0.3781, 1.979e-09, 0.2932, 6.227e-13, 0.3645, 3.008e-12, 0.4058, 4.245e-11, 0.4037, 1.792e-23, 0.3015, 0.3026, 0.2993, 0.2929, 0.2885, 0.2912, 0.3006, 0.3103, 0.3158, 0.3687, 0.3692, 0.368, 0.3657, 0.3648, 0.3672, 0.373, 0.3795, 0.3834, 0.5557, 0.5567, 0.5568, 0.5566, 0.5573, 0.5602, 0.5659, 0.5738, 0.5787, 0.5527, 0.5565, 0.5577, 0.5585, 0.5603, 0.5647, 0.5741, 0.592, 0.6189, 0.3607, 0.3606, 0.3612, 0.3622, 0.3645, 0.3702, 0.3842, 0.4215, 0.5355, 0.3486, 0.3492, 0.3497, 0.3507, 0.3528, 0.3579, 0.37, 0.3975, 0.4448, 0.1689, 0.1704, 0.1713, 0.1726, 0.1752, 0.1814, 0.1973, 0.2393, 0.3592, 0.05832, 0.05919, 0.05984, 0.06074, 0.0625, 0.0661, 0.07317, 0.08568, 0.1017, 0.00602, 0.006449, 0.006972, 0.007856, 0.009864, 0.01392, 0.02085, 0.03043, 0.03837]): _vg.add([_i], _w, 'REPLACE')
_vg = ob_body.vertex_groups.new(name='neck')
for _i, _w in zip([0, 1, 2, 3, 4, 5, 6, 7, 8, 9, 10, 11, 12, 13, 14, 15, 16, 17, 18, 19, 20, 21, 22, 23, 24, 25, 26, 27, 28, 29, 30, 31, 32, 33, 34, 35, 36, 37, 38, 39, 40, 41, 42, 43, 44, 45, 46, 47, 48, 49, 50, 51, 52, 53, 54, 55, 142, 143, 144, 145, 146, 147, 148, 149, 150, 151, 152, 153, 154, 155, 156, 157, 158, 159, 160, 161, 162, 163, 164, 165, 166, 167, 168, 169, 170, 171, 172, 173, 174, 175, 176, 177, 178, 179, 180, 181, 182, 183, 184, 185, 186, 187, 188, 189, 190, 191, 192, 193, 194, 195, 196, 197, 198, 199, 200, 201, 202, 203, 204, 205, 206, 207, 208, 209, 210, 211, 212, 213], [1.0, 0.9999, 1.0, 1.0, 1.0, 1.0, 1.0, 1.0, 1.0, 1.0, 1.0, 1.0, 0.9904, 0.9999, 1.0, 0.9999, 0.9998, 0.9987, 0.9921, 0.9536, 0.9922, 0.553, 0.5554, 0.5566, 0.5582, 0.5572, 0.5893, 0.5502, 0.3063, 0.3068, 0.3078, 0.3084, 0.3079, 0.3065, 0.3052, 0.167, 0.1668, 0.167, 0.1672, 0.1669, 0.1662, 0.1654, 0.07587, 0.07569, 0.0757, 0.07571, 0.07558, 0.0753, 0.07491, 0.01481, 0.01467, 0.01465, 0.01462, 0.01451, 0.0143, 0.01403, 1.0, 1.0, 0.9945, 1.0, 0.9965, 1.0, 0.9953, 1.0, 0.9984, 1.0, 0.9988, 1.0, 0.9983, 1.0, 0.9962, 1.0, 1.0, 1.0, 1.0, 1.0, 1.0, 1.0, 1.0, 1.0, 1.0, 0.9997, 0.9995, 0.5561, 0.581, 0.58, 0.5666, 0.5582, 0.5575, 0.5578, 0.5513, 0.5484, 0.3068, 0.3064, 0.3068, 0.3078, 0.3084, 0.3079, 0.3065, 0.3052, 0.3058, 0.1685, 0.167, 0.1668, 0.167, 0.1672, 0.1669, 0.1663, 0.1654, 0.1677, 0.07642, 0.07587, 0.07569, 0.07571, 0.07571, 0.07558, 0.07531, 0.07491, 0.07435, 0.01511, 0.01481, 0.01467, 0.01465, 0.01463, 0.01452, 0.0143, 0.01403, 0.0138]): _vg.add([_i], _w, 'REPLACE')
_vg = ob_body.vertex_groups.new(name='pelvis')
for _i, _w in zip([14, 15, 16, 17, 18, 19, 20, 21, 22, 23, 24, 25, 26, 27, 28, 29, 30, 31, 32, 33, 34, 35, 36, 37, 38, 39, 40, 41, 42, 43, 44, 45, 46, 47, 48, 49, 50, 51, 52, 53, 54, 55, 56, 57, 58, 59, 60, 61, 62, 63, 64, 65, 66, 67, 68, 69, 70, 71, 72, 73, 74, 75, 76, 77, 78, 79, 80, 81, 82, 83, 84, 85, 86, 87, 88, 89, 90, 91, 92, 93, 95, 96, 97, 160, 161, 162, 163, 164, 165, 166, 167, 168, 169, 170, 171, 172, 173, 174, 175, 176, 177, 178, 179, 180, 181, 182, 183, 184, 185, 186, 187, 188, 189, 190, 191, 192, 193, 194, 195, 196, 197, 198, 199, 200, 201, 202, 203, 204, 205, 206, 207, 208, 209, 210, 211, 212, 213, 214, 215, 216, 217, 218, 219, 220, 221, 222, 223, 224, 225, 226, 227, 228, 229, 230, 231, 232, 233, 234, 235, 236, 237, 238, 239, 240, 241, 242, 243, 244, 245, 246, 247, 248, 249, 250, 251, 252, 253, 254, 255, 256, 257, 258, 259, 260, 261, 262, 264, 265, 266, 267], [0.04024, 0.04016, 0.03996, 0.03922, 0.03746, 0.03473, 0.032, 0.07805, 0.07777, 0.07734, 0.07654, 0.07506, 0.07269, 0.06975, 0.1361, 0.1355, 0.1347, 0.1334, 0.131, 0.1267, 0.1202, 0.2748, 0.2738, 0.2726, 0.2706, 0.2665, 0.2578, 0.2409, 0.5601, 0.5595, 0.5582, 0.5558, 0.5503, 0.5368, 0.5001, 0.6124, 0.6113, 0.6097, 0.6074, 0.6026, 0.5911, 0.5642, 0.7982, 0.7953, 0.7922, 0.7888, 0.7832, 0.7692, 0.7289, 0.8936, 0.8855, 0.8771, 0.8723, 0.8715, 0.8715, 0.866, 0.8892, 0.8673, 0.8451, 0.8355, 0.8417, 0.8594, 0.8758, 0.83, 0.7632, 0.696, 0.6712, 0.694, 0.7584, 0.8229, 0.6566, 0.3803, 0.1052, 0.0003432, 0.1039, 0.3726, 0.6473, 0.569, 0.2984, 0.09062, 0.0749, 0.2713, 0.5512, 0.04024, 0.04024, 0.04016, 0.03996, 0.03922, 0.03746, 0.03473, 0.032, 0.03109, 0.07821, 0.07805, 0.07777, 0.07734, 0.07654, 0.07506, 0.07269, 0.06975, 0.06795, 0.1367, 0.1361, 0.1355, 0.1347, 0.1334, 0.131, 0.1267, 0.1202, 0.1146, 0.2771, 0.2748, 0.2738, 0.2726, 0.2706, 0.2665, 0.2578, 0.2409, 0.2155, 0.5596, 0.5601, 0.5595, 0.5582, 0.5558, 0.5503, 0.5368, 0.5001, 0.3868, 0.613, 0.6124, 0.6113, 0.6097, 0.6074, 0.6026, 0.5911, 0.5642, 0.5173, 0.8007, 0.7982, 0.7953, 0.7922, 0.7888, 0.7832, 0.7692, 0.7289, 0.6096, 0.8979, 0.8936, 0.8855, 0.8771, 0.8723, 0.8715, 0.8715, 0.866, 0.8523, 0.8978, 0.8892, 0.8673, 0.8451, 0.8355, 0.8417, 0.8594, 0.8758, 0.8796, 0.8526, 0.83, 0.7632, 0.696, 0.6712, 0.694, 0.7584, 0.8229, 0.844, 0.7255, 0.6566, 0.3803, 0.1052, 0.0003429, 0.1039, 0.3726, 0.6473, 0.7176, 0.6536, 0.569, 0.2984, 0.09062, 0.0749, 0.2713, 0.5512, 0.6165]): _vg.add([_i], _w, 'REPLACE')
_vg = ob_body.vertex_groups.new(name='thigh L')
for _i, _w in zip([63, 64, 65, 66, 67, 68, 69, 70, 71, 72, 73, 74, 75, 76, 77, 78, 79, 80, 81, 82, 83, 84, 85, 86, 87, 88, 89, 90, 91, 92, 93, 94, 95, 96, 97, 98, 99, 100, 101, 102, 103, 104, 105, 106, 107, 108, 109, 110, 111, 232, 240, 241, 242, 248, 249, 250, 251, 252, 256, 257, 258, 259, 260, 261, 265, 266, 267], [0.009542, 0.03399, 0.05203, 0.05591, 0.0522, 0.0347, 0.0107, 0.0592, 0.09, 0.1166, 0.1268, 0.117, 0.09068, 0.06008, 0.1212, 0.2058, 0.2826, 0.3104, 0.2833, 0.2074, 0.123, 0.2705, 0.5833, 0.8825, 0.9723, 0.8836, 0.5897, 0.2762, 0.3381, 0.6515, 0.8822, 0.8777, 0.9014, 0.6801, 0.3507, 0.957, 0.8839, 0.7599, 0.764, 0.5058, 0.5025, 0.5175, 0.4311, 0.427, 0.112, 0.03104, 0.1215, 0.1929, 0.1924, 0.02111, 0.02309, 0.06688, 0.02017, 0.02218, 0.0685, 0.1333, 0.06487, 0.006373, 0.007762, 0.06733, 0.1366, 0.1702, 0.08612, 0.03077, 0.03016, 0.09168, 0.1887]): _vg.add([_i], _w, 'REPLACE')
_vg = ob_body.vertex_groups.new(name='leg L')
for _i, _w in zip([94, 98, 99, 100, 101, 102, 103, 104, 105, 106, 107, 108, 109, 110, 111, 112, 113, 114, 115, 116, 117, 118, 119, 120, 121, 122, 123, 124, 125, 126, 127, 129, 130, 131, 132, 134, 135, 136, 137, 139, 140, 141], [0.1179, 0.0347, 0.1114, 0.2311, 0.2273, 0.4905, 0.4973, 0.479, 0.5586, 0.5615, 0.8757, 0.9568, 0.8681, 0.7939, 0.7921, 0.7651, 0.9374, 0.764, 0.8465, 0.8347, 0.4308, 0.2985, 0.4495, 0.5082, 0.503, 0.2495, 0.02613, 0.2707, 0.202, 0.1898, 0.04202, 0.0455, 0.03169, 0.02761, 0.0292, 0.02863, 0.02496, 0.02134, 0.01601, 0.0118, 0.01928, 0.01597]): _vg.add([_i], _w, 'REPLACE')
_vg = ob_body.vertex_groups.new(name='foot L')
for _i, _w in zip([112, 113, 114, 115, 116, 117, 118, 119, 120, 121, 122, 123, 124, 125, 126, 127, 128, 129, 130, 131, 132, 133, 134, 135, 136, 137, 138, 139, 140, 141], [0.2261, 0.06186, 0.2246, 0.1406, 0.1532, 0.5643, 0.701, 0.5442, 0.4884, 0.4934, 0.7476, 0.9618, 0.7256, 0.7964, 0.8085, 0.9534, 0.9965, 0.9516, 0.9588, 0.9608, 0.9599, 0.9953, 0.9602, 0.9621, 0.9639, 0.9666, 0.9927, 0.9687, 0.965, 0.9667]): _vg.add([_i], _w, 'REPLACE')
_vg = ob_body.vertex_groups.new(name='thigh R')
for _i, _w in zip([77, 83, 84, 85, 89, 90, 91, 92, 96, 97, 224, 225, 226, 227, 228, 229, 230, 232, 233, 234, 235, 236, 237, 238, 239, 240, 241, 242, 243, 244, 245, 246, 247, 248, 249, 250, 251, 252, 253, 254, 255, 256, 257, 258, 259, 260, 261, 262, 263, 264, 265, 266, 267, 268, 269, 270, 271, 272, 273, 274, 275, 276, 277, 278, 279, 280, 281], [0.02017, 0.02218, 0.06487, 0.006374, 0.007762, 0.06733, 0.08612, 0.03077, 0.03015, 0.09167, 0.009542, 0.03399, 0.05203, 0.05591, 0.0522, 0.0347, 0.0107, 0.02111, 0.0592, 0.09, 0.1166, 0.1268, 0.117, 0.09068, 0.06008, 0.02309, 0.06688, 0.1212, 0.2058, 0.2826, 0.3104, 0.2833, 0.2074, 0.123, 0.0685, 0.1333, 0.2705, 0.5833, 0.8825, 0.9723, 0.8836, 0.5897, 0.2762, 0.1366, 0.1702, 0.3381, 0.6515, 0.8822, 0.8777, 0.9014, 0.6801, 0.3507, 0.1887, 0.957, 0.8839, 0.7599, 0.764, 0.5058, 0.5025, 0.5175, 0.4311, 0.427, 0.112, 0.03104, 0.1215, 0.1929, 0.1924]): _vg.add([_i], _w, 'REPLACE')
_vg = ob_body.vertex_groups.new(name='leg R')
for _i, _w in zip([263, 268, 269, 270, 271, 272, 273, 274, 275, 276, 277, 278, 279, 280, 281, 282, 283, 284, 285, 286, 287, 288, 289, 290, 291, 292, 293, 294, 295, 296, 297, 299, 300, 301, 302, 304, 305, 306, 307, 309, 310, 311], [0.1179, 0.0347, 0.1114, 0.2311, 0.2273, 0.4905, 0.4973, 0.479, 0.5586, 0.5615, 0.8757, 0.9568, 0.8681, 0.7939, 0.7921, 0.7651, 0.9374, 0.764, 0.8465, 0.8347, 0.4308, 0.2985, 0.4495, 0.5082, 0.503, 0.2495, 0.02613, 0.2707, 0.202, 0.1898, 0.04203, 0.04551, 0.03169, 0.02761, 0.0292, 0.02863, 0.02497, 0.02135, 0.01601, 0.0118, 0.01929, 0.01597]): _vg.add([_i], _w, 'REPLACE')
_vg = ob_body.vertex_groups.new(name='foot R')
for _i, _w in zip([282, 283, 284, 285, 286, 287, 288, 289, 290, 291, 292, 293, 294, 295, 296, 297, 298, 299, 300, 301, 302, 303, 304, 305, 306, 307, 308, 309, 310, 311], [0.2261, 0.06186, 0.2246, 0.1406, 0.1532, 0.5643, 0.701, 0.5442, 0.4884, 0.4934, 0.7476, 0.9618, 0.7257, 0.7964, 0.8085, 0.9536, 0.9965, 0.9517, 0.9588, 0.9609, 0.96, 0.9953, 0.9603, 0.9622, 0.9641, 0.9667, 0.9928, 0.9688, 0.9651, 0.9668]): _vg.add([_i], _w, 'REPLACE')
_m = ob_body.modifiers.new('Armature', 'ARMATURE')
_m.object = ob_armature

# ---- collection membership
col_collection_1.objects.link(ob_armature)
col_collection_1.objects.link(ob_cap)
col_collection_1.objects.link(ob_wick)
col_collection_1.objects.link(ob_head)
col_collection_1.objects.link(ob_body)

# ---- scene / render settings (as saved in the file)
scene.frame_start = 0; scene.frame_end = 65; scene.frame_set(8)
scene.render.engine = 'BLENDER_EEVEE_NEXT'
scene.render.image_settings.color_mode = 'RGB'
scene.render.image_settings.compression = 90
scene.render.resolution_percentage = 50
scene.render.dither_intensity = 0.0
scene.render.bake_margin = 6
scene.cycles.use_denoising = False
scene.cycles.samples = 10
scene.cycles.sampling_pattern = 'TABULATED_SOBOL'
scene.cycles.light_sampling_threshold = 0.0
scene.cycles.use_adaptive_sampling = False
scene.cycles.use_light_tree = False
scene.cycles.blur_glossy = 0.0
scene.cycles.volume_bounces = 1
scene.cycles.pixel_filter_type = 'GAUSSIAN'
scene.cycles.sample_clamp_indirect = 0.0
scene.view_settings.view_transform = 'Standard'
bpy.context.view_layer.update()

# ---- added for rendering (the .blend has no active camera and no usable light): camera, sun
cam_auto = bpy.data.cameras.new('AutoCamera')
cam_auto.lens = 50.0
cam_auto.sensor_width = 36.0
cam_auto.clip_end = 1000.0
ob_auto_camera = bpy.data.objects.new('AutoCamera', cam_auto)
scene.collection.objects.link(ob_auto_camera)
ob_auto_camera.location = (1.79221, -2.13878, 2.28363)
ob_auto_camera.rotation_euler = (1.09748, -7.21219e-08, 0.694738)
scene.camera = ob_auto_camera
light_auto_sun = bpy.data.lights.new('AutoSun', 'SUN')
light_auto_sun.energy = 3.0
light_auto_sun.angle = 0.0523599
ob_auto_sun = bpy.data.objects.new('AutoSun', light_auto_sun)
scene.collection.objects.link(ob_auto_sun)
ob_auto_sun.rotation_euler = (0.872665, 0.174533, 0.523599)
bpy.context.view_layer.update()
